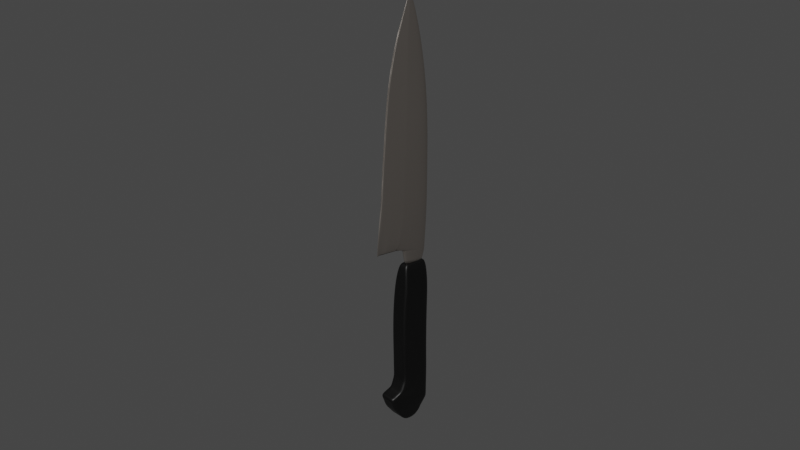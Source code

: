 # Source: knife.blend  (saved by Blender 3.4.6; exported with 4.5.12 LTS)
import bpy
from mathutils import Matrix  # noqa: F401  (used for matrix-valued properties, if any)

bpy.ops.wm.read_factory_settings(use_empty=True)
scene = bpy.context.scene
scene.name = 'Scene'

# ---- collections
col_collection = bpy.data.collections.new('Collection'); scene.collection.children.link(col_collection)

# ---- materials (node trees are filled in below, after node groups)
mat_material = bpy.data.materials.new('Material')
mat_material.alpha_threshold = 0.0
mat_material.use_transparent_shadow = False
mat_material.roughness = 0.5
mat_material.line_color = (0.0, 0.0, 0.0, 1.0)
mat_material_001 = bpy.data.materials.new('Material.001')
mat_material_001.use_transparent_shadow = False
mat_material_002 = bpy.data.materials.new('Material.002')
mat_material_002.use_transparent_shadow = False

# ---- material node trees
mat_material.use_nodes = True; mat_material.node_tree.nodes.clear()
_N = mat_material.node_tree.nodes; _L = mat_material.node_tree.links
n0 = _N.new('ShaderNodeOutputMaterial'); n0.name = 'Material Output'; n0.location = (300, 300)
n1 = _N.new('ShaderNodeBsdfPrincipled'); n1.name = 'Principled BSDF'; n1.location = (10, 300)
n1.distribution = 'GGX'
n1.subsurface_method = 'RANDOM_WALK_SKIN'
n1.inputs[0].default_value = (0.4527, 0.4099, 0.3731, 1.0)
n1.inputs[1].default_value = 100.0
n1.inputs[3].default_value = 1.45
n1.inputs[27].default_value = (0.0, 0.0, 0.0, 1.0)
n1.inputs[28].default_value = 1.0
_L.new(n1.outputs[0], n0.inputs[0])
n0.is_active_output = True
mat_material_001.use_nodes = True; mat_material_001.node_tree.nodes.clear()
_N = mat_material_001.node_tree.nodes; _L = mat_material_001.node_tree.links
n0 = _N.new('ShaderNodeOutputMaterial'); n0.name = 'Material Output'; n0.location = (300, 300)
n0.is_active_output = True
mat_material_002.use_nodes = True; mat_material_002.node_tree.nodes.clear()
_N = mat_material_002.node_tree.nodes; _L = mat_material_002.node_tree.links
n0 = _N.new('ShaderNodeBsdfPrincipled'); n0.name = 'Principled BSDF'; n0.location = (10, 300)
n0.distribution = 'GGX'
n0.subsurface_method = 'RANDOM_WALK_SKIN'
n0.inputs[0].default_value = (0.0, 0.0, 0.0, 1.0)
n0.inputs[3].default_value = 1.45
n0.inputs[27].default_value = (0.0, 0.0, 0.0, 1.0)
n0.inputs[28].default_value = 1.0
n1 = _N.new('ShaderNodeOutputMaterial'); n1.name = 'Material Output'; n1.location = (300, 300)
_L.new(n0.outputs[0], n1.inputs[0])
n1.is_active_output = True

# ---- world
world_world = bpy.data.worlds.new('World'); scene.world = world_world
world_world.use_nodes = True; world_world.node_tree.nodes.clear()
_N = world_world.node_tree.nodes; _L = world_world.node_tree.links
n0 = _N.new('ShaderNodeOutputWorld'); n0.name = 'World Output'; n0.location = (300, 300)
n1 = _N.new('ShaderNodeBackground'); n1.name = 'Background'; n1.location = (10, 300)
n1.inputs[0].default_value = (0.05088, 0.05088, 0.05088, 1.0)
_L.new(n1.outputs[0], n0.inputs[0])
n0.is_active_output = True
world_world.color = (0.05088, 0.05088, 0.05088)
world_world.use_sun_shadow = False
world_world.sun_shadow_jitter_overblur = 0.0

# ---- cameras
cam_camera = bpy.data.cameras.new('Camera')
cam_camera.clip_end = 100.0
cam_camera.ortho_scale = 7.314

# ---- meshes
me_cube = bpy.data.meshes.new('Cube')
me_cube.from_pydata([(0.001618, -0.2093, -0.9678), (0.009302, -0.3302, -0.9799), (-0.001618, -0.2093, -0.9678), (-0.009302, -0.3302, -0.9799), (0.03171, 0.5823, 0.1451), (0.007797, 0.5637, 0.001406), (0.01, 0.5163, -0.2), (0.01, 0.4232, -0.4121), (0.01, 0.3488, -0.596), (0.01, 0.1628, -0.7879), (-0.072, -0.5163, -0.804), (-0.1288, -0.6279, -0.6), (-0.1567, -0.6651, -0.408), (-0.1567, -0.6651, -0.208), (-0.1567, -0.6651, -0.008045), (-0.09875, -0.6651, 0.1879), (0.09875, -0.6651, 0.1879), (0.1567, -0.6651, -0.008045), (0.1567, -0.6651, -0.208), (0.1567, -0.6651, -0.408), (0.1288, -0.6279, -0.6), (0.072, -0.5163, -0.804), (0.02645, 0.5823, 0.1451), (-0.01221, 0.5637, 0.001406), (-0.01, 0.5163, -0.2), (-0.01, 0.4232, -0.4121), (-0.01, 0.3488, -0.596), (-0.01, 0.1628, -0.7879), (-0.008907, -0.2698, -0.9739), (0.008907, -0.2698, -0.9739), (0.04913, -0.1767, -0.796), (0.07752, -0.1395, -0.598), (0.09149, -0.1209, -0.4101), (0.09149, -0.07442, -0.204), (0.09149, -0.04651, -0.002011), (0.04495, 0.07742, 0.1589), (-0.04913, -0.1767, -0.796), (-0.07752, -0.1395, -0.598), (-0.09149, -0.1209, -0.4101), (-0.09149, -0.07442, -0.204), (-0.09149, -0.04651, -0.002011), (-0.05315, 0.07742, 0.1589), (0.0005393, -0.2093, -0.9678), (-0.0005393, -0.2093, -0.9678), (-0.003101, -0.3302, -0.9799), (0.003101, -0.3302, -0.9799), (-0.005538, 0.5637, 0.001406), (0.00113, 0.5637, 0.001406), (0.0282, 0.5823, 0.1451), (0.02996, 0.5823, 0.1451), (0.04811, -0.5163, -0.804), (-0.04811, -0.5163, -0.804), (0.08605, -0.6279, -0.6), (-0.08605, -0.6279, -0.6), (0.1047, -0.6651, -0.408), (-0.1047, -0.6651, -0.408), (0.1047, -0.6651, -0.208), (-0.1047, -0.6651, -0.208), (0.1047, -0.6651, -0.008045), (-0.1047, -0.6651, -0.008045), (0.03292, -0.6651, 0.1879), (-0.03292, -0.6651, 0.1879), (0.002969, -0.2698, -0.9739), (-0.002969, -0.2698, -0.9739), (-0.008907, -0.2698, -0.9739), (0.04913, -0.1767, -0.796), (0.07752, -0.1395, -0.598), (0.09149, -0.1209, -0.4101), (0.09149, -0.07442, -0.204), (0.09149, -0.04651, -0.002011), (0.04495, 0.07742, 0.1589), (0.008907, -0.2698, -0.9739), (-0.04913, -0.1767, -0.796), (-0.07752, -0.1395, -0.598), (-0.09149, -0.1209, -0.4101), (-0.09149, -0.07442, -0.204), (-0.09149, -0.04651, -0.002011), (-0.05315, 0.07742, 0.1589), (-0.002969, -0.2698, -0.9739), (0.002969, -0.2698, -0.9739), (0.05302, -0.04996, 0.1553), (0.09875, -0.6651, 0.1879), (-0.03292, -0.6651, 0.1879), (-0.09875, -0.6651, 0.1879), (0.03292, -0.6651, 0.1879), (-0.04507, -0.04996, 0.1553), (0.05115, -0.1691, 0.2364), (0.06983, -0.607, 0.2411), (-0.01526, -0.6069, 0.241), (-0.05781, -0.6068, 0.241), (0.02729, -0.607, 0.2411), (-0.01224, -0.169, 0.2364), (-0.09228, -0.6585, 0.197), (-0.08581, -0.6519, 0.2062), (-0.07934, -0.6453, 0.2153), (-0.07287, -0.6386, 0.2244), (-0.06639, -0.632, 0.2335), (-0.03236, -0.1236, 0.2255), (-0.03514, -0.1174, 0.2125), (-0.0373, -0.09802, 0.1987), (-0.04066, -0.08869, 0.1866), (-0.04751, -0.07743, 0.1753), (0.09464, -0.6585, 0.1971), (0.09052, -0.652, 0.2062), (0.08641, -0.6454, 0.2153), (0.0823, -0.6388, 0.2244), (0.07819, -0.6322, 0.2336), (0.03, -0.6322, 0.2335), (0.03058, -0.6387, 0.2244), (0.03116, -0.6453, 0.2153), (0.03175, -0.6519, 0.2062), (0.03233, -0.6585, 0.1971), (0.04532, -0.07745, 0.1754), (0.04692, -0.08873, 0.1866), (0.04503, -0.09808, 0.1987), (0.04193, -0.1175, 0.2125), (0.03946, -0.1237, 0.2255), (-0.0182, -0.6321, 0.2335), (-0.02114, -0.6387, 0.2244), (-0.02409, -0.6453, 0.2153), (-0.02703, -0.6519, 0.2062), (-0.02997, -0.6585, 0.197), (0.05842, -0.2027, 0.2427), (0.04162, -0.5667, 0.2456), (-0.005218, -0.5789, 0.2462), (-0.04777, -0.5788, 0.2462), (-0.0009247, -0.5666, 0.2456), (-0.004981, -0.2026, 0.2427), (0.007449, -0.2577, -0.9726), (0.005991, -0.2456, -0.9714), (0.004534, -0.2335, -0.9702), (0.003076, -0.2214, -0.969), (-0.0413, -0.1088, -0.7944), (-0.03348, -0.04094, -0.7928), (-0.02565, 0.02696, -0.7912), (-0.01783, 0.09487, -0.7895), (-0.06402, -0.04187, -0.5976), (-0.05051, 0.05581, -0.5972), (-0.03701, 0.1535, -0.5968), (-0.02351, 0.2511, -0.5964), (-0.07519, -0.0121, -0.4105), (-0.05889, 0.09674, -0.4109), (-0.0426, 0.2056, -0.4113), (-0.0263, 0.3144, -0.4117), (-0.07519, 0.04372, -0.2032), (-0.05889, 0.1619, -0.2024), (-0.0426, 0.28, -0.2016), (-0.0263, 0.3981, -0.2008), (-0.07519, 0.07721, -0.0008044), (-0.05889, 0.2009, 0.0004024), (-0.0426, 0.3246, 0.001609), (-0.0263, 0.4484, 0.002816), (-0.03679, 0.1801, 0.1567), (-0.02043, 0.2827, 0.1544), (-0.004066, 0.3854, 0.1522), (0.02041, 0.4661, 0.1537), (-0.003076, -0.2214, -0.969), (-0.004534, -0.2335, -0.9702), (-0.005991, -0.2456, -0.9714), (-0.007449, -0.2577, -0.9726), (0.01783, 0.09487, -0.7895), (0.02565, 0.02696, -0.7912), (0.03348, -0.04094, -0.7928), (0.0413, -0.1088, -0.7944), (0.02351, 0.2511, -0.5964), (0.03701, 0.1535, -0.5968), (0.05051, 0.05581, -0.5972), (0.06402, -0.04187, -0.5976), (0.0263, 0.3144, -0.4117), (0.0426, 0.2056, -0.4113), (0.05889, 0.09674, -0.4109), (0.07519, -0.0121, -0.4105), (0.0263, 0.3981, -0.2008), (0.0426, 0.28, -0.2016), (0.05889, 0.1619, -0.2024), (0.07519, 0.04372, -0.2032), (0.0263, 0.4484, 0.002816), (0.0426, 0.3246, 0.001609), (0.05889, 0.2009, 0.0004024), (0.07519, 0.07721, -0.0008044), (0.04203, 0.4578, 0.1511), (0.03833, 0.3854, 0.1522), (0.04053, 0.2827, 0.1544), (0.04274, 0.1801, 0.1567), (-0.001025, -0.2214, -0.969), (-0.001511, -0.2335, -0.9702), (-0.001997, -0.2456, -0.9714), (-0.002483, -0.2577, -0.9726), (0.001025, -0.2214, -0.969), (0.001511, -0.2335, -0.9702), (0.001997, -0.2456, -0.9714), (0.002483, -0.2577, -0.9726)], [], [(79, 71, 1, 45), (47, 49, 4, 5), (71, 65, 21, 1), (65, 66, 20, 21), (66, 67, 19, 20), (67, 68, 18, 19), (68, 69, 17, 18), (69, 70, 16, 17), (156, 135, 27, 2), (135, 139, 26, 27), (139, 143, 25, 26), (143, 147, 24, 25), (147, 151, 23, 24), (151, 155, 22, 23), (44, 51, 10, 3), (51, 53, 11, 10), (53, 55, 12, 11), (55, 57, 13, 12), (57, 59, 14, 13), (59, 61, 15, 14), (76, 77, 41, 40), (75, 76, 40, 39), (74, 75, 39, 38), (73, 74, 38, 37), (72, 73, 37, 36), (64, 72, 36, 28), (179, 183, 35, 34), (175, 179, 34, 33), (171, 175, 33, 32), (167, 171, 32, 31), (163, 167, 31, 30), (128, 163, 30, 29), (191, 128, 29, 62), (159, 187, 63, 28), (187, 191, 62, 63), (60, 16, 81, 84), (17, 16, 60, 58), (58, 60, 61, 59), (18, 17, 58, 56), (56, 58, 59, 57), (19, 18, 56, 54), (54, 56, 57, 55), (20, 19, 54, 52), (52, 54, 55, 53), (21, 20, 52, 50), (50, 52, 53, 51), (1, 21, 50, 45), (45, 50, 51, 44), (23, 22, 48, 46), (46, 48, 49, 47), (2, 27, 26, 25, 24, 23, 46, 47, 5, 6, 7, 8, 9, 0, 42, 43), (64, 78, 44, 3), (78, 79, 45, 44), (63, 62, 79, 78), (28, 63, 78, 64), (180, 4, 22, 155), (3, 10, 72, 64), (10, 11, 73, 72), (11, 12, 74, 73), (12, 13, 75, 74), (13, 14, 76, 75), (14, 15, 77, 76), (34, 35, 70, 69), (33, 34, 69, 68), (32, 33, 68, 67), (31, 32, 67, 66), (30, 31, 66, 65), (29, 30, 65, 71), (62, 29, 71, 79), (97, 96, 89, 91), (15, 61, 82, 83), (77, 15, 83, 85), (61, 60, 84, 82), (70, 77, 85, 80), (16, 70, 80, 81), (87, 86, 122, 123), (107, 106, 87, 90), (106, 116, 86, 87), (116, 97, 91, 86), (117, 107, 90, 88), (96, 117, 88, 89), (83, 82, 121, 92), (92, 121, 120, 93), (93, 120, 119, 94), (94, 119, 118, 95), (95, 118, 117, 96), (82, 84, 111, 121), (121, 111, 110, 120), (120, 110, 109, 119), (119, 109, 108, 118), (118, 108, 107, 117), (80, 85, 101, 112), (112, 101, 100, 113), (113, 100, 99, 114), (114, 99, 98, 115), (115, 98, 97, 116), (81, 80, 112, 102), (102, 112, 113, 103), (103, 113, 114, 104), (104, 114, 115, 105), (105, 115, 116, 106), (84, 81, 102, 111), (111, 102, 103, 110), (110, 103, 104, 109), (109, 104, 105, 108), (108, 105, 106, 107), (85, 83, 92, 101), (101, 92, 93, 100), (100, 93, 94, 99), (99, 94, 95, 98), (98, 95, 96, 97), (122, 127, 125, 124, 126, 123), (86, 91, 127, 122), (88, 90, 126, 124), (89, 88, 124, 125), (91, 89, 125, 127), (90, 87, 123, 126), (35, 183, 152, 41, 77, 70), (183, 182, 153, 152), (182, 181, 154, 153), (181, 180, 155, 154), (43, 42, 188, 184), (184, 188, 189, 185), (185, 189, 190, 186), (186, 190, 191, 187), (2, 43, 184, 156), (156, 184, 185, 157), (157, 185, 186, 158), (158, 186, 187, 159), (42, 0, 131, 188), (188, 131, 130, 189), (189, 130, 129, 190), (190, 129, 128, 191), (0, 9, 160, 131), (131, 160, 161, 130), (130, 161, 162, 129), (129, 162, 163, 128), (9, 8, 164, 160), (160, 164, 165, 161), (161, 165, 166, 162), (162, 166, 167, 163), (8, 7, 168, 164), (164, 168, 169, 165), (165, 169, 170, 166), (166, 170, 171, 167), (7, 6, 172, 168), (168, 172, 173, 169), (169, 173, 174, 170), (170, 174, 175, 171), (6, 5, 176, 172), (172, 176, 177, 173), (173, 177, 178, 174), (174, 178, 179, 175), (5, 4, 180, 176), (176, 180, 181, 177), (177, 181, 182, 178), (178, 182, 183, 179), (40, 41, 152, 148), (148, 152, 153, 149), (149, 153, 154, 150), (150, 154, 155, 151), (39, 40, 148, 144), (144, 148, 149, 145), (145, 149, 150, 146), (146, 150, 151, 147), (38, 39, 144, 140), (140, 144, 145, 141), (141, 145, 146, 142), (142, 146, 147, 143), (37, 38, 140, 136), (136, 140, 141, 137), (137, 141, 142, 138), (138, 142, 143, 139), (36, 37, 136, 132), (132, 136, 137, 133), (133, 137, 138, 134), (134, 138, 139, 135), (28, 36, 132, 159), (159, 132, 133, 158), (158, 133, 134, 157), (157, 134, 135, 156)])
me_cube.polygons.foreach_set('use_smooth', [True] * 181)
_uv = me_cube.uv_layers.new(name='UVMap')
_uv.uv.foreach_set('vector', [0.2917, 0.625, 0.3746, 0.625, 0.375, 0.75, 0.2917, 0.75, 0.5, 0.4167, 0.525, 0.4167, 0.525, 0.5, 0.5, 0.5, 0.3746, 0.625, 0.4, 0.625, 0.4, 0.75, 0.375, 0.75, 0.4, 0.625, 0.425, 0.625, 0.425, 0.75, 0.4, 0.75, 0.425, 0.625, 0.45, 0.625, 0.45, 0.75, 0.425, 0.75, 0.45, 0.625, 0.475, 0.625, 0.475, 0.75, 0.45, 0.75, 0.475, 0.625, 0.5, 0.625, 0.5, 0.75, 0.475, 0.75, 0.5, 0.625, 0.525, 0.625, 0.525, 0.75, 0.5, 0.75, 0.375, 0.225, 0.4, 0.225, 0.4, 0.25, 0.375, 0.25, 0.4, 0.225, 0.425, 0.225, 0.425, 0.25, 0.4, 0.25, 0.425, 0.225, 0.45, 0.225, 0.45, 0.25, 0.425, 0.25, 0.45, 0.225, 0.475, 0.225, 0.475, 0.25, 0.45, 0.25, 0.475, 0.225, 0.5, 0.225, 0.5, 0.25, 0.475, 0.25, 0.5, 0.225, 0.525, 0.225, 0.525, 0.25, 0.5, 0.25, 0.375, 0.9167, 0.4, 0.9167, 0.4, 1.0, 0.375, 1.0, 0.4, 0.9167, 0.425, 0.9167, 0.425, 1.0, 0.4, 1.0, 0.425, 0.9167, 0.45, 0.9167, 0.45, 1.0, 0.425, 1.0, 0.45, 0.9167, 0.475, 0.9167, 0.475, 1.0, 0.45, 1.0, 0.475, 0.9167, 0.5, 0.9167, 0.5, 1.0, 0.475, 1.0, 0.5, 0.9167, 0.525, 0.9167, 0.525, 1.0, 0.5, 1.0, 0.5004, 0.1248, 0.525, 0.125, 0.525, 0.125, 0.5, 0.125, 0.475, 0.125, 0.5004, 0.1248, 0.5, 0.125, 0.475, 0.125, 0.45, 0.125, 0.475, 0.125, 0.475, 0.125, 0.45, 0.125, 0.425, 0.125, 0.45, 0.125, 0.45, 0.125, 0.425, 0.125, 0.4, 0.125, 0.425, 0.125, 0.425, 0.125, 0.4, 0.125, 0.375, 0.125, 0.4, 0.125, 0.4, 0.125, 0.375, 0.125, 0.5, 0.6, 0.525, 0.6, 0.525, 0.625, 0.5, 0.625, 0.475, 0.6, 0.5, 0.6, 0.5, 0.625, 0.475, 0.625, 0.45, 0.6, 0.475, 0.6, 0.475, 0.625, 0.45, 0.625, 0.425, 0.6, 0.45, 0.6, 0.45, 0.625, 0.425, 0.625, 0.4, 0.6, 0.425, 0.6, 0.425, 0.625, 0.4, 0.625, 0.375, 0.6, 0.4, 0.6, 0.4, 0.625, 0.375, 0.625, 0.2917, 0.6, 0.375, 0.6, 0.375, 0.625, 0.2917, 0.625, 0.125, 0.6, 0.2083, 0.6, 0.2083, 0.625, 0.125, 0.625, 0.2083, 0.6, 0.2917, 0.6, 0.2917, 0.625, 0.2083, 0.625, 0.525, 0.8333, 0.525, 0.75, 0.525, 0.75, 0.525, 0.8333, 0.5, 0.75, 0.525, 0.75, 0.525, 0.8333, 0.5, 0.8333, 0.5, 0.8333, 0.525, 0.8333, 0.525, 0.9167, 0.5, 0.9167, 0.475, 0.75, 0.5, 0.75, 0.5, 0.8333, 0.475, 0.8333, 0.475, 0.8333, 0.5, 0.8333, 0.5, 0.9167, 0.475, 0.9167, 0.45, 0.75, 0.475, 0.75, 0.475, 0.8333, 0.45, 0.8333, 0.45, 0.8333, 0.475, 0.8333, 0.475, 0.9167, 0.45, 0.9167, 0.425, 0.75, 0.45, 0.75, 0.45, 0.8333, 0.425, 0.8333, 0.425, 0.8333, 0.45, 0.8333, 0.45, 0.9167, 0.425, 0.9167, 0.4, 0.75, 0.425, 0.75, 0.425, 0.8333, 0.4, 0.8333, 0.4, 0.8333, 0.425, 0.8333, 0.425, 0.9167, 0.4, 0.9167, 0.375, 0.75, 0.4, 0.75, 0.4, 0.8333, 0.375, 0.8333, 0.375, 0.8333, 0.4, 0.8333, 0.4, 0.9167, 0.375, 0.9167, 0.5, 0.25, 0.525, 0.25, 0.525, 0.3333, 0.5, 0.3333, 0.5, 0.3333, 0.525, 0.3333, 0.525, 0.4167, 0.5, 0.4167, 0.375, 0.25, 0.4, 0.25, 0.425, 0.25, 0.45, 0.25, 0.475, 0.25, 0.5, 0.25, 0.5, 0.3333, 0.5, 0.4167, 0.5, 0.5, 0.475, 0.5, 0.45, 0.5, 0.425, 0.5, 0.4, 0.5, 0.375, 0.5, 0.375, 0.4167, 0.375, 0.3333, 0.1256, 0.625, 0.2083, 0.625, 0.2083, 0.75, 0.125, 0.75, 0.2083, 0.625, 0.2917, 0.625, 0.2917, 0.75, 0.2083, 0.75, 0.2083, 0.625, 0.2917, 0.625, 0.2917, 0.625, 0.2083, 0.625, 0.125, 0.625, 0.2083, 0.625, 0.2083, 0.625, 0.1256, 0.625, 0.525, 0.525, 0.525, 0.5, 0.525, 0.25, 0.525, 0.225, 0.375, 0.0, 0.4, 0.0, 0.4, 0.125, 0.375, 0.125, 0.4, 0.0, 0.425, 0.0, 0.425, 0.125, 0.4, 0.125, 0.425, 0.0, 0.45, 0.0, 0.45, 0.125, 0.425, 0.125, 0.45, 0.0, 0.475, 0.0, 0.475, 0.125, 0.45, 0.125, 0.475, 0.0, 0.5, 0.0, 0.5004, 0.1248, 0.475, 0.125, 0.5, 0.0, 0.525, 0.0, 0.525, 0.125, 0.5004, 0.1248, 0.5, 0.625, 0.525, 0.625, 0.525, 0.625, 0.5, 0.625, 0.475, 0.625, 0.5, 0.625, 0.5, 0.625, 0.475, 0.625, 0.45, 0.625, 0.475, 0.625, 0.475, 0.625, 0.45, 0.625, 0.425, 0.625, 0.45, 0.625, 0.45, 0.625, 0.425, 0.625, 0.4, 0.625, 0.425, 0.625, 0.425, 0.625, 0.4, 0.625, 0.375, 0.625, 0.4, 0.625, 0.4, 0.625, 0.3746, 0.625, 0.2917, 0.625, 0.375, 0.625, 0.3746, 0.625, 0.2917, 0.625, 0.525, 0.125, 0.525, 0.0, 0.525, 0.0, 0.525, 0.125, 0.525, 1.0, 0.525, 0.9167, 0.525, 0.9167, 0.525, 1.0, 0.525, 0.125, 0.525, 0.0, 0.525, 0.0, 0.525, 0.125, 0.525, 0.9167, 0.525, 0.8333, 0.525, 0.8333, 0.525, 0.9167, 0.525, 0.625, 0.525, 0.125, 0.525, 0.125, 0.525, 0.625, 0.525, 0.75, 0.525, 0.625, 0.525, 0.625, 0.525, 0.75, 0.525, 0.75, 0.525, 0.625, 0.525, 0.625, 0.525, 0.75, 0.525, 0.8333, 0.525, 0.75, 0.525, 0.75, 0.525, 0.8333, 0.525, 0.75, 0.525, 0.625, 0.525, 0.625, 0.525, 0.75, 0.525, 0.625, 0.525, 0.125, 0.525, 0.125, 0.525, 0.625, 0.525, 0.9167, 0.525, 0.8333, 0.525, 0.8333, 0.525, 0.9167, 0.525, 1.0, 0.525, 0.9167, 0.525, 0.9167, 0.525, 1.0, 0.525, 1.0, 0.525, 0.9167, 0.525, 0.9167, 0.525, 1.0, 0.525, 1.0, 0.525, 0.9167, 0.525, 0.9167, 0.525, 1.0, 0.525, 1.0, 0.525, 0.9167, 0.525, 0.9167, 0.525, 1.0, 0.525, 1.0, 0.525, 0.9167, 0.525, 0.9167, 0.525, 1.0, 0.525, 1.0, 0.525, 0.9167, 0.525, 0.9167, 0.525, 1.0, 0.525, 0.9167, 0.525, 0.8333, 0.525, 0.8333, 0.525, 0.9167, 0.525, 0.9167, 0.525, 0.8333, 0.525, 0.8333, 0.525, 0.9167, 0.525, 0.9167, 0.525, 0.8333, 0.525, 0.8333, 0.525, 0.9167, 0.525, 0.9167, 0.525, 0.8333, 0.525, 0.8333, 0.525, 0.9167, 0.525, 0.9167, 0.525, 0.8333, 0.525, 0.8333, 0.525, 0.9167, 0.525, 0.625, 0.525, 0.125, 0.525, 0.125, 0.525, 0.625, 0.525, 0.625, 0.525, 0.125, 0.525, 0.125, 0.525, 0.625, 0.525, 0.625, 0.525, 0.125, 0.525, 0.125, 0.525, 0.625, 0.525, 0.625, 0.525, 0.125, 0.525, 0.125, 0.525, 0.625, 0.525, 0.625, 0.525, 0.125, 0.525, 0.125, 0.525, 0.625, 0.525, 0.75, 0.525, 0.625, 0.525, 0.625, 0.525, 0.75, 0.525, 0.75, 0.525, 0.625, 0.525, 0.625, 0.525, 0.75, 0.525, 0.75, 0.525, 0.625, 0.525, 0.625, 0.525, 0.75, 0.525, 0.75, 0.525, 0.625, 0.525, 0.625, 0.525, 0.75, 0.525, 0.75, 0.525, 0.625, 0.525, 0.625, 0.525, 0.75, 0.525, 0.8333, 0.525, 0.75, 0.525, 0.75, 0.525, 0.8333, 0.525, 0.8333, 0.525, 0.75, 0.525, 0.75, 0.525, 0.8333, 0.525, 0.8333, 0.525, 0.75, 0.525, 0.75, 0.525, 0.8333, 0.525, 0.8333, 0.525, 0.75, 0.525, 0.75, 0.525, 0.8333, 0.525, 0.8333, 0.525, 0.75, 0.525, 0.75, 0.525, 0.8333, 0.525, 0.125, 0.525, 0.0, 0.525, 0.0, 0.525, 0.125, 0.525, 0.125, 0.525, 0.0, 0.525, 0.0, 0.525, 0.125, 0.525, 0.125, 0.525, 0.0, 0.525, 0.0, 0.525, 0.125, 0.525, 0.125, 0.525, 0.0, 0.525, 0.0, 0.525, 0.125, 0.525, 0.125, 0.525, 0.0, 0.525, 0.0, 0.525, 0.125, 0.525, 0.625, 0.525, 0.125, 0.525, 0.0, 0.525, 0.9167, 0.525, 0.8333, 0.525, 0.75, 0.525, 0.625, 0.525, 0.125, 0.525, 0.125, 0.525, 0.625, 0.525, 0.9167, 0.525, 0.8333, 0.525, 0.8333, 0.525, 0.9167, 0.525, 1.0, 0.525, 0.9167, 0.525, 0.9167, 0.525, 1.0, 0.525, 0.125, 0.525, 0.0, 0.525, 0.0, 0.525, 0.125, 0.525, 0.8333, 0.525, 0.75, 0.525, 0.75, 0.525, 0.8333, 0.525, 0.625, 0.525, 0.6, 0.525, 0.15, 0.525, 0.125, 0.525, 0.125, 0.525, 0.625, 0.525, 0.6, 0.525, 0.575, 0.525, 0.175, 0.525, 0.15, 0.525, 0.575, 0.525, 0.55, 0.525, 0.2, 0.525, 0.175, 0.525, 0.55, 0.525, 0.525, 0.525, 0.225, 0.525, 0.2, 0.2083, 0.5, 0.2917, 0.5, 0.2917, 0.525, 0.2083, 0.525, 0.2083, 0.525, 0.2917, 0.525, 0.2917, 0.55, 0.2083, 0.55, 0.2083, 0.55, 0.2917, 0.55, 0.2917, 0.575, 0.2083, 0.575, 0.2083, 0.575, 0.2917, 0.575, 0.2917, 0.6, 0.2083, 0.6, 0.125, 0.5, 0.2083, 0.5, 0.2083, 0.525, 0.125, 0.525, 0.125, 0.525, 0.2083, 0.525, 0.2083, 0.55, 0.125, 0.55, 0.125, 0.55, 0.2083, 0.55, 0.2083, 0.575, 0.125, 0.575, 0.125, 0.575, 0.2083, 0.575, 0.2083, 0.6, 0.125, 0.6, 0.2917, 0.5, 0.375, 0.5, 0.375, 0.525, 0.2917, 0.525, 0.2917, 0.525, 0.375, 0.525, 0.375, 0.55, 0.2917, 0.55, 0.2917, 0.55, 0.375, 0.55, 0.375, 0.575, 0.2917, 0.575, 0.2917, 0.575, 0.375, 0.575, 0.375, 0.6, 0.2917, 0.6, 0.375, 0.5, 0.4, 0.5, 0.4, 0.525, 0.375, 0.525, 0.375, 0.525, 0.4, 0.525, 0.4, 0.55, 0.375, 0.55, 0.375, 0.55, 0.4, 0.55, 0.4, 0.575, 0.375, 0.575, 0.375, 0.575, 0.4, 0.575, 0.4, 0.6, 0.375, 0.6, 0.4, 0.5, 0.425, 0.5, 0.425, 0.525, 0.4, 0.525, 0.4, 0.525, 0.425, 0.525, 0.425, 0.55, 0.4, 0.55, 0.4, 0.55, 0.425, 0.55, 0.425, 0.575, 0.4, 0.575, 0.4, 0.575, 0.425, 0.575, 0.425, 0.6, 0.4, 0.6, 0.425, 0.5, 0.45, 0.5, 0.45, 0.525, 0.425, 0.525, 0.425, 0.525, 0.45, 0.525, 0.45, 0.55, 0.425, 0.55, 0.425, 0.55, 0.45, 0.55, 0.45, 0.575, 0.425, 0.575, 0.425, 0.575, 0.45, 0.575, 0.45, 0.6, 0.425, 0.6, 0.45, 0.5, 0.475, 0.5, 0.475, 0.525, 0.45, 0.525, 0.45, 0.525, 0.475, 0.525, 0.475, 0.55, 0.45, 0.55, 0.45, 0.55, 0.475, 0.55, 0.475, 0.575, 0.45, 0.575, 0.45, 0.575, 0.475, 0.575, 0.475, 0.6, 0.45, 0.6, 0.475, 0.5, 0.5, 0.5, 0.5, 0.525, 0.475, 0.525, 0.475, 0.525, 0.5, 0.525, 0.5, 0.55, 0.475, 0.55, 0.475, 0.55, 0.5, 0.55, 0.5, 0.575, 0.475, 0.575, 0.475, 0.575, 0.5, 0.575, 0.5, 0.6, 0.475, 0.6, 0.5, 0.5, 0.525, 0.5, 0.525, 0.525, 0.5, 0.525, 0.5, 0.525, 0.525, 0.525, 0.525, 0.55, 0.5, 0.55, 0.5, 0.55, 0.525, 0.55, 0.525, 0.575, 0.5, 0.575, 0.5, 0.575, 0.525, 0.575, 0.525, 0.6, 0.5, 0.6, 0.5, 0.125, 0.525, 0.125, 0.525, 0.15, 0.5, 0.15, 0.5, 0.15, 0.525, 0.15, 0.525, 0.175, 0.5, 0.175, 0.5, 0.175, 0.525, 0.175, 0.525, 0.2, 0.5, 0.2, 0.5, 0.2, 0.525, 0.2, 0.525, 0.225, 0.5, 0.225, 0.475, 0.125, 0.5, 0.125, 0.5, 0.15, 0.475, 0.15, 0.475, 0.15, 0.5, 0.15, 0.5, 0.175, 0.475, 0.175, 0.475, 0.175, 0.5, 0.175, 0.5, 0.2, 0.475, 0.2, 0.475, 0.2, 0.5, 0.2, 0.5, 0.225, 0.475, 0.225, 0.45, 0.125, 0.475, 0.125, 0.475, 0.15, 0.45, 0.15, 0.45, 0.15, 0.475, 0.15, 0.475, 0.175, 0.45, 0.175, 0.45, 0.175, 0.475, 0.175, 0.475, 0.2, 0.45, 0.2, 0.45, 0.2, 0.475, 0.2, 0.475, 0.225, 0.45, 0.225, 0.425, 0.125, 0.45, 0.125, 0.45, 0.15, 0.425, 0.15, 0.425, 0.15, 0.45, 0.15, 0.45, 0.175, 0.425, 0.175, 0.425, 0.175, 0.45, 0.175, 0.45, 0.2, 0.425, 0.2, 0.425, 0.2, 0.45, 0.2, 0.45, 0.225, 0.425, 0.225, 0.4, 0.125, 0.425, 0.125, 0.425, 0.15, 0.4, 0.15, 0.4, 0.15, 0.425, 0.15, 0.425, 0.175, 0.4, 0.175, 0.4, 0.175, 0.425, 0.175, 0.425, 0.2, 0.4, 0.2, 0.4, 0.2, 0.425, 0.2, 0.425, 0.225, 0.4, 0.225, 0.375, 0.125, 0.4, 0.125, 0.4, 0.15, 0.375, 0.15, 0.375, 0.15, 0.4, 0.15, 0.4, 0.175, 0.375, 0.175, 0.375, 0.175, 0.4, 0.175, 0.4, 0.2, 0.375, 0.2, 0.375, 0.2, 0.4, 0.2, 0.4, 0.225, 0.375, 0.225])
me_cube.materials.append(mat_material)
me_cube.materials.append(mat_material_001)
me_cube.use_mirror_vertex_groups = False
me_cube.update()
me_cube_001 = bpy.data.meshes.new('Cube.001')
me_cube_001.from_pydata([(-1.279, -0.8948, -0.5879), (-0.5112, -0.6348, 1.011), (-1.383, 0.5812, -0.5884), (-0.542, 1.0, 1.0), (0.7209, -0.8948, -0.5879), (0.5974, -0.6348, 1.011), (0.6171, 0.5812, -0.5884), (0.5667, 1.0, 1.0), (-1.337, -1.768, -0.3393), (-1.028, -1.082, -0.2729), (-1.148, -0.8191, -0.1002), (-1.032, -0.8944, 0.08519), (-1.003, -0.935, 0.2682), (-0.9983, -0.9338, 0.4511), (-1.012, -0.8651, 0.6341), (-0.9875, -0.7497, 0.8205), (-1.0, 1.0, 0.817), (-1.0, 1.0, 0.6341), (-1.0, 0.9695, 0.4464), (-1.0, 0.9695, 0.2635), (-1.0, 0.9695, 0.08049), (-1.0, 1.0, -0.09777), (-1.0, 1.0, -0.2807), (-1.0, 1.0, -0.4637), (1.0, 1.0, 0.817), (1.0, 1.0, 0.6341), (1.0, 0.9695, 0.4464), (1.0, 0.9695, 0.2635), (1.0, 0.9695, 0.08049), (1.0, 1.0, -0.09777), (1.0, 1.0, -0.2807), (1.0, 1.0, -0.4637), (1.012, -0.7497, 0.8205), (0.9877, -0.8651, 0.6341), (1.002, -0.9338, 0.4511), (0.9966, -0.935, 0.2682), (0.9681, -0.8944, 0.08519), (0.8521, -0.8191, -0.1002), (0.972, -1.082, -0.2729), (0.6628, -1.768, -0.3393), (-1.058, -0.958, -0.2297), (-1.089, -0.8353, -0.1865), (-1.118, -0.8265, -0.1434), (-1.0, 1.0, -0.1435), (-1.0, 1.0, -0.1893), (-1.0, 1.0, -0.235), (1.0, 1.0, -0.1435), (1.0, 1.0, -0.1893), (1.0, 1.0, -0.235), (0.8817, -0.8265, -0.1434), (0.9113, -0.8353, -0.1865), (0.9416, -0.958, -0.2297), (-1.276, -1.456, -0.3208), (-1.187, -1.312, -0.3063), (-1.098, -1.169, -0.2917), (-1.0, 1.0, -0.3265), (-1.0, 1.0, -0.3722), (-1.0, 1.0, -0.418), (1.0, 1.0, -0.3265), (1.0, 1.0, -0.3722), (1.0, 1.0, -0.418), (0.9022, -1.169, -0.2917), (0.8132, -1.312, -0.3063), (0.7243, -1.456, -0.3208), (-1.077, 0.9162, -0.4886), (-1.153, 0.8325, -0.5136), (-1.23, 0.7487, -0.5385), (-1.306, 0.6649, -0.5635), (0.9234, 0.9162, -0.4886), (0.8468, 0.8325, -0.5136), (0.7702, 0.7487, -0.5385), (0.6937, 0.6649, -0.5635), (0.6838, -1.615, -0.3906), (0.7549, -1.517, -0.4493), (0.7519, -1.356, -0.4956), (0.7555, -1.097, -0.5434), (-1.244, -1.097, -0.5434), (-1.248, -1.356, -0.4956), (-1.245, -1.517, -0.4493), (-1.316, -1.615, -0.3906), (-1.241, 0.2876, -0.6214), (-1.208, -0.01047, -0.64), (-1.234, -0.3939, -0.6367), (-1.3, -0.5996, -0.6298), (-0.5174, -0.3078, 1.008), (-0.5235, 0.01914, 1.006), (-0.5297, 0.3461, 1.004), (-0.5358, 0.673, 1.002), (0.7002, -0.5996, -0.6298), (0.766, -0.3939, -0.6367), (0.7919, -0.01047, -0.64), (0.7587, 0.2876, -0.6214), (0.5728, 0.673, 1.002), (0.579, 0.3461, 1.004), (0.5851, 0.01914, 1.006), (0.5913, -0.3078, 1.008), (0.9326, 0.4465, -0.4388), (0.8651, -0.107, -0.4139), (0.7977, -0.6606, -0.389), (0.7303, -1.214, -0.3642), (0.9944, 0.5836, -0.2792), (0.9888, 0.1671, -0.2776), (0.9832, -0.2493, -0.2761), (0.9776, -0.6657, -0.2745), (0.9704, 0.6362, -0.09825), (0.9408, 0.2724, -0.09872), (0.9113, -0.09143, -0.0992), (0.8817, -0.4552, -0.09968), (0.9936, 0.5968, 0.08143), (0.9872, 0.224, 0.08237), (0.9808, -0.1488, 0.08331), (0.9744, -0.5216, 0.08425), (0.9993, 0.5886, 0.2644), (0.9986, 0.2077, 0.2653), (0.998, -0.1732, 0.2663), (0.9973, -0.5541, 0.2672), (1.0, 0.5889, 0.4474), (1.001, 0.2082, 0.4483), (1.001, -0.1725, 0.4492), (1.001, -0.5532, 0.4502), (0.9975, 0.627, 0.6341), (0.9951, 0.254, 0.6341), (0.9926, -0.1191, 0.6341), (0.9901, -0.4921, 0.6341), (1.002, 0.6501, 0.8177), (1.005, 0.3001, 0.8184), (1.007, -0.04983, 0.8191), (1.01, -0.3998, 0.8198), (-1.27, -1.214, -0.3642), (-1.202, -0.6606, -0.389), (-1.135, -0.107, -0.4139), (-1.067, 0.4465, -0.4388), (-1.022, -0.6657, -0.2745), (-1.017, -0.2493, -0.2761), (-1.011, 0.1671, -0.2776), (-1.006, 0.5836, -0.2792), (-1.118, -0.4552, -0.09968), (-1.089, -0.09143, -0.0992), (-1.059, 0.2724, -0.09872), (-1.03, 0.6362, -0.09825), (-1.026, -0.5216, 0.08425), (-1.019, -0.1488, 0.08331), (-1.013, 0.224, 0.08237), (-1.006, 0.5968, 0.08143), (-1.003, -0.5541, 0.2672), (-1.002, -0.1732, 0.2663), (-1.001, 0.2077, 0.2653), (-1.001, 0.5886, 0.2644), (-0.9986, -0.5532, 0.4502), (-0.999, -0.1725, 0.4492), (-0.9993, 0.2082, 0.4483), (-0.9997, 0.5889, 0.4474), (-1.01, -0.4921, 0.6341), (-1.007, -0.1191, 0.6341), (-1.005, 0.254, 0.6341), (-1.002, 0.627, 0.6341), (-0.99, -0.3998, 0.8198), (-0.9925, -0.04983, 0.8191), (-0.995, 0.3001, 0.8184), (-0.9975, 0.6501, 0.8177), (-1.047, -0.5664, -0.2308), (-1.035, -0.1748, -0.2318), (-1.023, 0.2168, -0.2329), (-1.012, 0.6084, -0.2339), (-1.071, -0.4683, -0.1871), (-1.053, -0.1012, -0.1876), (-1.035, 0.2659, -0.1882), (-1.018, 0.6329, -0.1887), (-1.095, -0.4612, -0.1434), (-1.071, -0.09587, -0.1434), (-1.047, 0.2694, -0.1434), (-1.024, 0.6347, -0.1435), (0.9883, 0.6084, -0.2339), (0.9767, 0.2168, -0.2329), (0.965, -0.1748, -0.2318), (0.9533, -0.5664, -0.2308), (0.9823, 0.6329, -0.1887), (0.9645, 0.2659, -0.1882), (0.9468, -0.1012, -0.1876), (0.929, -0.4683, -0.1871), (0.9763, 0.6347, -0.1435), (0.9527, 0.2694, -0.1434), (0.929, -0.09587, -0.1434), (0.9054, -0.4612, -0.1434), (-1.221, -0.9648, -0.3402), (-1.165, -0.4736, -0.3597), (-1.11, 0.0176, -0.3791), (-1.055, 0.5088, -0.3985), (-1.149, -0.8499, -0.3194), (-1.112, -0.3874, -0.3326), (-1.075, 0.07507, -0.3458), (-1.037, 0.5375, -0.359), (-1.078, -0.7349, -0.2987), (-1.059, -0.3012, -0.3056), (-1.039, 0.1325, -0.3126), (-1.02, 0.5663, -0.3195), (0.9449, 0.5088, -0.3985), (0.8897, 0.0176, -0.3791), (0.8346, -0.4736, -0.3597), (0.7794, -0.9648, -0.3402), (0.9626, 0.5375, -0.359), (0.9253, 0.07507, -0.3458), (0.8879, -0.3874, -0.3326), (0.8506, -0.8499, -0.3194), (0.9804, 0.5663, -0.3195), (0.9609, 0.1325, -0.3126), (0.9413, -0.3012, -0.3056), (0.9217, -0.7349, -0.2987), (-1.257, -0.7447, -0.5474), (-1.269, -0.3923, -0.5514), (-1.282, -0.0399, -0.5554), (-1.294, 0.3125, -0.5595), (-1.244, -0.9349, -0.5042), (-1.241, -0.514, -0.5128), (-1.237, -0.09311, -0.5214), (-1.233, 0.3278, -0.5299), (-1.227, -1.047, -0.4621), (-1.208, -0.5772, -0.475), (-1.19, -0.1073, -0.4879), (-1.172, 0.3626, -0.5007), (-1.268, -1.109, -0.4102), (-1.22, -0.6026, -0.4298), (-1.172, -0.09634, -0.4494), (-1.125, 0.4099, -0.469), (0.706, 0.3125, -0.5595), (0.7184, -0.0399, -0.5554), (0.7308, -0.3923, -0.5514), (0.7432, -0.7447, -0.5474), (0.7666, 0.3278, -0.5299), (0.7629, -0.09311, -0.5214), (0.7592, -0.514, -0.5128), (0.7556, -0.9349, -0.5042), (0.8285, 0.3626, -0.5007), (0.8101, -0.1073, -0.4879), (0.7917, -0.5772, -0.475), (0.7733, -1.047, -0.4621), (0.8755, 0.4099, -0.469), (0.8276, -0.09634, -0.4494), (0.7796, -0.6026, -0.4298), (0.7317, -1.109, -0.4102), (0.1171, 0.5812, -0.5884), (-0.3829, 0.5812, -0.5884), (-0.8829, 0.5812, -0.5884), (-0.2648, 1.0, 1.0), (0.0, 1.0, 1.0), (0.2895, 1.0, 1.0), (-0.7791, -0.8948, -0.5879), (-0.2791, -0.8948, -0.5879), (0.2209, -0.8948, -0.5879), (0.3203, -0.6348, 1.011), (0.05548, -0.6348, 1.011), (-0.234, -0.6348, 1.011), (0.1628, -1.768, -0.3393), (-0.3372, -1.768, -0.3393), (-0.8372, -1.768, -0.3393), (0.472, -1.082, -0.2729), (-0.02803, -1.082, -0.2729), (-0.528, -1.082, -0.2729), (0.3521, -0.8191, -0.1002), (-0.1479, -0.8191, -0.1002), (-0.6479, -0.8191, -0.1002), (0.4681, -0.8944, 0.08519), (-0.03194, -0.8944, 0.08519), (-0.5319, -0.8944, 0.08519), (0.4966, -0.935, 0.2682), (-0.003392, -0.935, 0.2682), (-0.5034, -0.935, 0.2682), (0.5017, -0.9338, 0.4511), (0.001725, -0.9338, 0.4511), (-0.4983, -0.9338, 0.4511), (0.4877, -0.8651, 0.6341), (-0.01232, -0.8651, 0.6341), (-0.5123, -0.8651, 0.6341), (0.5125, -0.7497, 0.8205), (0.01247, -0.7497, 0.8205), (-0.4875, -0.7497, 0.8205), (-0.5, 1.0, -0.4637), (0.0, 1.0, -0.4637), (0.5, 1.0, -0.4637), (-0.5, 1.0, -0.2807), (0.0, 1.0, -0.2807), (0.5, 1.0, -0.2807), (-0.5, 1.0, -0.09777), (0.0, 1.0, -0.09777), (0.5, 1.0, -0.09777), (-0.5, 0.9695, 0.08049), (0.0, 0.9695, 0.08049), (0.5, 0.9695, 0.08049), (-0.5, 0.9695, 0.2635), (0.0, 0.9695, 0.2635), (0.5, 0.9695, 0.2635), (-0.5, 0.9695, 0.4464), (0.0, 0.9695, 0.4464), (0.5, 0.9695, 0.4464), (-0.5, 1.0, 0.6341), (0.0, 1.0, 0.6341), (0.5, 1.0, 0.6341), (-0.5, 1.0, 0.817), (0.0, 1.0, 0.817), (0.5, 1.0, 0.817), (-0.5, 1.0, -0.235), (0.0, 1.0, -0.235), (0.5, 1.0, -0.235), (-0.5, 1.0, -0.1893), (0.0, 1.0, -0.1893), (0.5, 1.0, -0.1893), (-0.5, 1.0, -0.1435), (0.0, 1.0, -0.1435), (0.5, 1.0, -0.1435), (0.4416, -0.958, -0.2297), (-0.05837, -0.958, -0.2297), (-0.5584, -0.958, -0.2297), (0.4113, -0.8353, -0.1865), (-0.08871, -0.8353, -0.1865), (-0.5887, -0.8353, -0.1865), (0.3817, -0.8265, -0.1434), (-0.1183, -0.8265, -0.1434), (-0.6183, -0.8265, -0.1434), (-0.5, 1.0, -0.418), (0.0, 1.0, -0.418), (0.5, 1.0, -0.418), (-0.5, 1.0, -0.3722), (0.0, 1.0, -0.3722), (0.5, 1.0, -0.3722), (-0.5, 1.0, -0.3265), (0.0, 1.0, -0.3265), (0.5, 1.0, -0.3265), (0.2243, -1.456, -0.3208), (-0.2757, -1.456, -0.3208), (-0.7757, -1.456, -0.3208), (0.3132, -1.312, -0.3063), (-0.1868, -1.312, -0.3063), (-0.6868, -1.312, -0.3063), (0.4022, -1.169, -0.2917), (-0.09782, -1.169, -0.2917), (-0.5978, -1.169, -0.2917), (-0.8063, 0.6649, -0.5635), (-0.3063, 0.6649, -0.5635), (0.1937, 0.6649, -0.5635), (-0.7298, 0.7487, -0.5385), (-0.2298, 0.7487, -0.5385), (0.2702, 0.7487, -0.5385), (-0.6532, 0.8325, -0.5136), (-0.1532, 0.8325, -0.5136), (0.3468, 0.8325, -0.5136), (-0.5766, 0.9162, -0.4886), (-0.07659, 0.9162, -0.4886), (0.4234, 0.9162, -0.4886), (0.2555, -1.097, -0.5434), (-0.2445, -1.097, -0.5434), (-0.7445, -1.097, -0.5434), (0.2519, -1.356, -0.4956), (-0.2481, -1.356, -0.4956), (-0.7481, -1.356, -0.4956), (0.2549, -1.517, -0.4493), (-0.2451, -1.517, -0.4493), (-0.7451, -1.517, -0.4493), (0.1838, -1.615, -0.3906), (-0.3162, -1.615, -0.3906), (-0.8162, -1.615, -0.3906), (-0.2586, 0.673, 1.002), (0.0111, 0.673, 1.002), (0.2957, 0.673, 1.002), (-0.2525, 0.3461, 1.004), (0.02219, 0.3461, 1.004), (0.3018, 0.3461, 1.004), (-0.2463, 0.01914, 1.006), (0.03329, 0.01914, 1.006), (0.308, 0.01914, 1.006), (-0.2402, -0.3078, 1.008), (0.04438, -0.3078, 1.008), (0.3141, -0.3078, 1.008), (0.2587, 0.2876, -0.6214), (-0.2413, 0.2876, -0.6214), (-0.7413, 0.2876, -0.6214), (0.2919, -0.01047, -0.64), (-0.2081, -0.01047, -0.64), (-0.7081, -0.01047, -0.64), (0.266, -0.3939, -0.6367), (-0.234, -0.3939, -0.6367), (-0.734, -0.3939, -0.6367), (0.2002, -0.5996, -0.6298), (-0.2998, -0.5996, -0.6298), (-0.7998, -0.5996, -0.6298)], [], [(159, 87, 3, 16), (299, 245, 7, 24), (127, 95, 5, 32), (275, 251, 1, 15), (381, 88, 4, 248), (369, 84, 1, 251), (359, 254, 8, 79), (335, 257, 9, 54), (317, 260, 10, 42), (260, 263, 11, 10), (263, 266, 12, 11), (266, 269, 13, 12), (269, 272, 14, 13), (272, 275, 15, 14), (239, 99, 39, 72), (207, 103, 38, 61), (183, 107, 37, 49), (107, 111, 36, 37), (111, 115, 35, 36), (115, 119, 34, 35), (119, 123, 33, 34), (123, 127, 32, 33), (347, 278, 31, 68), (326, 281, 30, 58), (308, 284, 29, 46), (284, 287, 28, 29), (287, 290, 27, 28), (290, 293, 26, 27), (293, 296, 25, 26), (296, 299, 24, 25), (223, 131, 23, 64), (195, 135, 22, 55), (171, 139, 21, 43), (139, 143, 20, 21), (143, 147, 19, 20), (147, 151, 18, 19), (151, 155, 17, 18), (155, 159, 16, 17), (135, 163, 45, 22), (163, 167, 44, 45), (167, 171, 43, 44), (281, 302, 48, 30), (302, 305, 47, 48), (305, 308, 46, 47), (103, 175, 51, 38), (175, 179, 50, 51), (179, 183, 49, 50), (257, 311, 40, 9), (311, 314, 41, 40), (314, 317, 42, 41), (131, 187, 57, 23), (187, 191, 56, 57), (191, 195, 55, 56), (278, 320, 60, 31), (320, 323, 59, 60), (323, 326, 58, 59), (99, 199, 63, 39), (199, 203, 62, 63), (203, 207, 61, 62), (254, 329, 52, 8), (329, 332, 53, 52), (332, 335, 54, 53), (80, 211, 67, 2), (211, 215, 66, 67), (215, 219, 65, 66), (219, 223, 64, 65), (240, 338, 71, 6), (338, 341, 70, 71), (341, 344, 69, 70), (344, 347, 68, 69), (88, 227, 75, 4), (227, 231, 74, 75), (231, 235, 73, 74), (235, 239, 72, 73), (246, 350, 76, 0), (350, 353, 77, 76), (353, 356, 78, 77), (356, 359, 79, 78), (69, 68, 236, 232), (232, 236, 237, 233), (233, 237, 238, 234), (234, 238, 239, 235), (70, 69, 232, 228), (228, 232, 233, 229), (229, 233, 234, 230), (230, 234, 235, 231), (71, 70, 228, 224), (224, 228, 229, 225), (225, 229, 230, 226), (226, 230, 231, 227), (6, 71, 224, 91), (91, 224, 225, 90), (90, 225, 226, 89), (89, 226, 227, 88), (78, 79, 220, 216), (216, 220, 221, 217), (217, 221, 222, 218), (218, 222, 223, 219), (77, 78, 216, 212), (212, 216, 217, 213), (213, 217, 218, 214), (214, 218, 219, 215), (76, 77, 212, 208), (208, 212, 213, 209), (209, 213, 214, 210), (210, 214, 215, 211), (0, 76, 208, 83), (83, 208, 209, 82), (82, 209, 210, 81), (81, 210, 211, 80), (59, 58, 204, 200), (200, 204, 205, 201), (201, 205, 206, 202), (202, 206, 207, 203), (60, 59, 200, 196), (196, 200, 201, 197), (197, 201, 202, 198), (198, 202, 203, 199), (31, 60, 196, 96), (96, 196, 197, 97), (97, 197, 198, 98), (98, 198, 199, 99), (53, 54, 192, 188), (188, 192, 193, 189), (189, 193, 194, 190), (190, 194, 195, 191), (52, 53, 188, 184), (184, 188, 189, 185), (185, 189, 190, 186), (186, 190, 191, 187), (8, 52, 184, 128), (128, 184, 185, 129), (129, 185, 186, 130), (130, 186, 187, 131), (47, 46, 180, 176), (176, 180, 181, 177), (177, 181, 182, 178), (178, 182, 183, 179), (48, 47, 176, 172), (172, 176, 177, 173), (173, 177, 178, 174), (174, 178, 179, 175), (30, 48, 172, 100), (100, 172, 173, 101), (101, 173, 174, 102), (102, 174, 175, 103), (41, 42, 168, 164), (164, 168, 169, 165), (165, 169, 170, 166), (166, 170, 171, 167), (40, 41, 164, 160), (160, 164, 165, 161), (161, 165, 166, 162), (162, 166, 167, 163), (9, 40, 160, 132), (132, 160, 161, 133), (133, 161, 162, 134), (134, 162, 163, 135), (14, 15, 156, 152), (152, 156, 157, 153), (153, 157, 158, 154), (154, 158, 159, 155), (13, 14, 152, 148), (148, 152, 153, 149), (149, 153, 154, 150), (150, 154, 155, 151), (12, 13, 148, 144), (144, 148, 149, 145), (145, 149, 150, 146), (146, 150, 151, 147), (11, 12, 144, 140), (140, 144, 145, 141), (141, 145, 146, 142), (142, 146, 147, 143), (10, 11, 140, 136), (136, 140, 141, 137), (137, 141, 142, 138), (138, 142, 143, 139), (42, 10, 136, 168), (168, 136, 137, 169), (169, 137, 138, 170), (170, 138, 139, 171), (54, 9, 132, 192), (192, 132, 133, 193), (193, 133, 134, 194), (194, 134, 135, 195), (79, 8, 128, 220), (220, 128, 129, 221), (221, 129, 130, 222), (222, 130, 131, 223), (25, 24, 124, 120), (120, 124, 125, 121), (121, 125, 126, 122), (122, 126, 127, 123), (26, 25, 120, 116), (116, 120, 121, 117), (117, 121, 122, 118), (118, 122, 123, 119), (27, 26, 116, 112), (112, 116, 117, 113), (113, 117, 118, 114), (114, 118, 119, 115), (28, 27, 112, 108), (108, 112, 113, 109), (109, 113, 114, 110), (110, 114, 115, 111), (29, 28, 108, 104), (104, 108, 109, 105), (105, 109, 110, 106), (106, 110, 111, 107), (46, 29, 104, 180), (180, 104, 105, 181), (181, 105, 106, 182), (182, 106, 107, 183), (58, 30, 100, 204), (204, 100, 101, 205), (205, 101, 102, 206), (206, 102, 103, 207), (68, 31, 96, 236), (236, 96, 97, 237), (237, 97, 98, 238), (238, 98, 99, 239), (243, 3, 87, 360), (360, 87, 86, 363), (363, 86, 85, 366), (366, 85, 84, 369), (240, 6, 91, 372), (372, 91, 90, 375), (375, 90, 89, 378), (378, 89, 88, 381), (24, 7, 92, 124), (124, 92, 93, 125), (125, 93, 94, 126), (126, 94, 95, 127), (15, 1, 84, 156), (156, 84, 85, 157), (157, 85, 86, 158), (158, 86, 87, 159), (82, 380, 383, 83), (380, 379, 382, 383), (379, 378, 381, 382), (81, 377, 380, 82), (377, 376, 379, 380), (376, 375, 378, 379), (80, 374, 377, 81), (374, 373, 376, 377), (373, 372, 375, 376), (2, 242, 374, 80), (242, 241, 373, 374), (241, 240, 372, 373), (94, 368, 371, 95), (368, 367, 370, 371), (367, 366, 369, 370), (93, 365, 368, 94), (365, 364, 367, 368), (364, 363, 366, 367), (92, 362, 365, 93), (362, 361, 364, 365), (361, 360, 363, 364), (7, 245, 362, 92), (245, 244, 361, 362), (244, 243, 360, 361), (73, 72, 357, 354), (354, 357, 358, 355), (355, 358, 359, 356), (74, 73, 354, 351), (351, 354, 355, 352), (352, 355, 356, 353), (75, 74, 351, 348), (348, 351, 352, 349), (349, 352, 353, 350), (4, 75, 348, 248), (248, 348, 349, 247), (247, 349, 350, 246), (65, 64, 345, 342), (342, 345, 346, 343), (343, 346, 347, 344), (66, 65, 342, 339), (339, 342, 343, 340), (340, 343, 344, 341), (67, 66, 339, 336), (336, 339, 340, 337), (337, 340, 341, 338), (2, 67, 336, 242), (242, 336, 337, 241), (241, 337, 338, 240), (62, 61, 333, 330), (330, 333, 334, 331), (331, 334, 335, 332), (63, 62, 330, 327), (327, 330, 331, 328), (328, 331, 332, 329), (39, 63, 327, 252), (252, 327, 328, 253), (253, 328, 329, 254), (56, 55, 324, 321), (321, 324, 325, 322), (322, 325, 326, 323), (57, 56, 321, 318), (318, 321, 322, 319), (319, 322, 323, 320), (23, 57, 318, 276), (276, 318, 319, 277), (277, 319, 320, 278), (50, 49, 315, 312), (312, 315, 316, 313), (313, 316, 317, 314), (51, 50, 312, 309), (309, 312, 313, 310), (310, 313, 314, 311), (38, 51, 309, 255), (255, 309, 310, 256), (256, 310, 311, 257), (44, 43, 306, 303), (303, 306, 307, 304), (304, 307, 308, 305), (45, 44, 303, 300), (300, 303, 304, 301), (301, 304, 305, 302), (22, 45, 300, 279), (279, 300, 301, 280), (280, 301, 302, 281), (17, 16, 297, 294), (294, 297, 298, 295), (295, 298, 299, 296), (18, 17, 294, 291), (291, 294, 295, 292), (292, 295, 296, 293), (19, 18, 291, 288), (288, 291, 292, 289), (289, 292, 293, 290), (20, 19, 288, 285), (285, 288, 289, 286), (286, 289, 290, 287), (21, 20, 285, 282), (282, 285, 286, 283), (283, 286, 287, 284), (43, 21, 282, 306), (306, 282, 283, 307), (307, 283, 284, 308), (55, 22, 279, 324), (324, 279, 280, 325), (325, 280, 281, 326), (64, 23, 276, 345), (345, 276, 277, 346), (346, 277, 278, 347), (33, 32, 273, 270), (270, 273, 274, 271), (271, 274, 275, 272), (34, 33, 270, 267), (267, 270, 271, 268), (268, 271, 272, 269), (35, 34, 267, 264), (264, 267, 268, 265), (265, 268, 269, 266), (36, 35, 264, 261), (261, 264, 265, 262), (262, 265, 266, 263), (37, 36, 261, 258), (258, 261, 262, 259), (259, 262, 263, 260), (49, 37, 258, 315), (315, 258, 259, 316), (316, 259, 260, 317), (61, 38, 255, 333), (333, 255, 256, 334), (334, 256, 257, 335), (72, 39, 252, 357), (357, 252, 253, 358), (358, 253, 254, 359), (95, 371, 249, 5), (371, 370, 250, 249), (370, 369, 251, 250), (83, 383, 246, 0), (383, 382, 247, 246), (382, 381, 248, 247), (32, 5, 249, 273), (273, 249, 250, 274), (274, 250, 251, 275), (16, 3, 243, 297), (297, 243, 244, 298), (298, 244, 245, 299)])
me_cube_001.polygons.foreach_set('use_smooth', [True] * 382)
_uv = me_cube_001.uv_layers.new(name='UVMap')
_uv.uv.foreach_set('vector', [0.5972, 0.2, 0.625, 0.2, 0.625, 0.25, 0.5972, 0.25, 0.5972, 0.4375, 0.625, 0.4375, 0.625, 0.5, 0.5972, 0.5, 0.5972, 0.7, 0.625, 0.7, 0.625, 0.75, 0.5972, 0.75, 0.5972, 0.9375, 0.625, 0.9375, 0.625, 1.0, 0.5972, 1.0, 0.3125, 0.7, 0.375, 0.7, 0.375, 0.75, 0.3125, 0.75, 0.8125, 0.7, 0.875, 0.7, 0.875, 0.75, 0.8125, 0.75, 0.3972, 0.9375, 0.4028, 0.9375, 0.4028, 1.0, 0.3972, 1.0, 0.4236, 0.9375, 0.4306, 0.9375, 0.4306, 1.0, 0.4236, 1.0, 0.4514, 0.9375, 0.4583, 0.9375, 0.4583, 1.0, 0.4514, 1.0, 0.4583, 0.9375, 0.4861, 0.9375, 0.4861, 1.0, 0.4583, 1.0, 0.4861, 0.9375, 0.5139, 0.9375, 0.5139, 1.0, 0.4861, 1.0, 0.5139, 0.9375, 0.5417, 0.9375, 0.5417, 1.0, 0.5139, 1.0, 0.5417, 0.9375, 0.5694, 0.9375, 0.5694, 1.0, 0.5417, 1.0, 0.5694, 0.9375, 0.5972, 0.9375, 0.5972, 1.0, 0.5694, 1.0, 0.3972, 0.7, 0.4028, 0.7, 0.4028, 0.75, 0.3972, 0.75, 0.4236, 0.7, 0.4306, 0.7, 0.4306, 0.75, 0.4236, 0.75, 0.4514, 0.7, 0.4583, 0.7, 0.4583, 0.75, 0.4514, 0.75, 0.4583, 0.7, 0.4861, 0.7, 0.4861, 0.75, 0.4583, 0.75, 0.4861, 0.7, 0.5139, 0.7, 0.5139, 0.75, 0.4861, 0.75, 0.5139, 0.7, 0.5417, 0.7, 0.5417, 0.75, 0.5139, 0.75, 0.5417, 0.7, 0.5694, 0.7, 0.5694, 0.75, 0.5417, 0.75, 0.5694, 0.7, 0.5972, 0.7, 0.5972, 0.75, 0.5694, 0.75, 0.3972, 0.4375, 0.4028, 0.4375, 0.4028, 0.5, 0.3972, 0.5, 0.4236, 0.4375, 0.4306, 0.4375, 0.4306, 0.5, 0.4236, 0.5, 0.4514, 0.4375, 0.4583, 0.4375, 0.4583, 0.5, 0.4514, 0.5, 0.4583, 0.4375, 0.4861, 0.4375, 0.4861, 0.5, 0.4583, 0.5, 0.4861, 0.4375, 0.5139, 0.4375, 0.5139, 0.5, 0.4861, 0.5, 0.5139, 0.4375, 0.5417, 0.4375, 0.5417, 0.5, 0.5139, 0.5, 0.5417, 0.4375, 0.5694, 0.4375, 0.5694, 0.5, 0.5417, 0.5, 0.5694, 0.4375, 0.5972, 0.4375, 0.5972, 0.5, 0.5694, 0.5, 0.3972, 0.2, 0.4028, 0.2, 0.4028, 0.25, 0.3972, 0.25, 0.4236, 0.2, 0.4306, 0.2, 0.4306, 0.25, 0.4236, 0.25, 0.4514, 0.2, 0.4583, 0.2, 0.4583, 0.25, 0.4514, 0.25, 0.4583, 0.2, 0.4861, 0.2, 0.4861, 0.25, 0.4583, 0.25, 0.4861, 0.2, 0.5139, 0.2, 0.5139, 0.25, 0.4861, 0.25, 0.5139, 0.2, 0.5417, 0.2, 0.5417, 0.25, 0.5139, 0.25, 0.5417, 0.2, 0.5694, 0.2, 0.5694, 0.25, 0.5417, 0.25, 0.5694, 0.2, 0.5972, 0.2, 0.5972, 0.25, 0.5694, 0.25, 0.4306, 0.2, 0.4375, 0.2, 0.4375, 0.25, 0.4306, 0.25, 0.4375, 0.2, 0.4444, 0.2, 0.4444, 0.25, 0.4375, 0.25, 0.4444, 0.2, 0.4514, 0.2, 0.4514, 0.25, 0.4444, 0.25, 0.4306, 0.4375, 0.4375, 0.4375, 0.4375, 0.5, 0.4306, 0.5, 0.4375, 0.4375, 0.4444, 0.4375, 0.4444, 0.5, 0.4375, 0.5, 0.4444, 0.4375, 0.4514, 0.4375, 0.4514, 0.5, 0.4444, 0.5, 0.4306, 0.7, 0.4375, 0.7, 0.4375, 0.75, 0.4306, 0.75, 0.4375, 0.7, 0.4444, 0.7, 0.4444, 0.75, 0.4375, 0.75, 0.4444, 0.7, 0.4514, 0.7, 0.4514, 0.75, 0.4444, 0.75, 0.4306, 0.9375, 0.4375, 0.9375, 0.4375, 1.0, 0.4306, 1.0, 0.4375, 0.9375, 0.4444, 0.9375, 0.4444, 1.0, 0.4375, 1.0, 0.4444, 0.9375, 0.4514, 0.9375, 0.4514, 1.0, 0.4444, 1.0, 0.4028, 0.2, 0.4097, 0.2, 0.4097, 0.25, 0.4028, 0.25, 0.4097, 0.2, 0.4167, 0.2, 0.4167, 0.25, 0.4097, 0.25, 0.4167, 0.2, 0.4236, 0.2, 0.4236, 0.25, 0.4167, 0.25, 0.4028, 0.4375, 0.4097, 0.4375, 0.4097, 0.5, 0.4028, 0.5, 0.4097, 0.4375, 0.4167, 0.4375, 0.4167, 0.5, 0.4097, 0.5, 0.4167, 0.4375, 0.4236, 0.4375, 0.4236, 0.5, 0.4167, 0.5, 0.4028, 0.7, 0.4097, 0.7, 0.4097, 0.75, 0.4028, 0.75, 0.4097, 0.7, 0.4167, 0.7, 0.4167, 0.75, 0.4097, 0.75, 0.4167, 0.7, 0.4236, 0.7, 0.4236, 0.75, 0.4167, 0.75, 0.4028, 0.9375, 0.4097, 0.9375, 0.4097, 1.0, 0.4028, 1.0, 0.4097, 0.9375, 0.4167, 0.9375, 0.4167, 1.0, 0.4097, 1.0, 0.4167, 0.9375, 0.4236, 0.9375, 0.4236, 1.0, 0.4167, 1.0, 0.375, 0.2, 0.3806, 0.2, 0.3806, 0.25, 0.375, 0.25, 0.3806, 0.2, 0.3861, 0.2, 0.3861, 0.25, 0.3806, 0.25, 0.3861, 0.2, 0.3917, 0.2, 0.3917, 0.25, 0.3861, 0.25, 0.3917, 0.2, 0.3972, 0.2, 0.3972, 0.25, 0.3917, 0.25, 0.375, 0.4375, 0.3806, 0.4375, 0.3806, 0.5, 0.375, 0.5, 0.3806, 0.4375, 0.3861, 0.4375, 0.3861, 0.5, 0.3806, 0.5, 0.3861, 0.4375, 0.3917, 0.4375, 0.3917, 0.5, 0.3861, 0.5, 0.3917, 0.4375, 0.3972, 0.4375, 0.3972, 0.5, 0.3917, 0.5, 0.375, 0.7, 0.3806, 0.7, 0.3806, 0.75, 0.375, 0.75, 0.3806, 0.7, 0.3861, 0.7, 0.3861, 0.75, 0.3806, 0.75, 0.3861, 0.7, 0.3917, 0.7, 0.3917, 0.75, 0.3861, 0.75, 0.3917, 0.7, 0.3972, 0.7, 0.3972, 0.75, 0.3917, 0.75, 0.375, 0.9375, 0.3806, 0.9375, 0.3806, 1.0, 0.375, 1.0, 0.3806, 0.9375, 0.3861, 0.9375, 0.3861, 1.0, 0.3806, 1.0, 0.3861, 0.9375, 0.3917, 0.9375, 0.3917, 1.0, 0.3861, 1.0, 0.3917, 0.9375, 0.3972, 0.9375, 0.3972, 1.0, 0.3917, 1.0, 0.3917, 0.5, 0.3972, 0.5, 0.3972, 0.55, 0.3917, 0.55, 0.3917, 0.55, 0.3972, 0.55, 0.3972, 0.6, 0.3917, 0.6, 0.3917, 0.6, 0.3972, 0.6, 0.3972, 0.65, 0.3917, 0.65, 0.3917, 0.65, 0.3972, 0.65, 0.3972, 0.7, 0.3917, 0.7, 0.3861, 0.5, 0.3917, 0.5, 0.3917, 0.55, 0.3861, 0.55, 0.3861, 0.55, 0.3917, 0.55, 0.3917, 0.6, 0.3861, 0.6, 0.3861, 0.6, 0.3917, 0.6, 0.3917, 0.65, 0.3861, 0.65, 0.3861, 0.65, 0.3917, 0.65, 0.3917, 0.7, 0.3861, 0.7, 0.3806, 0.5, 0.3861, 0.5, 0.3861, 0.55, 0.3806, 0.55, 0.3806, 0.55, 0.3861, 0.55, 0.3861, 0.6, 0.3806, 0.6, 0.3806, 0.6, 0.3861, 0.6, 0.3861, 0.65, 0.3806, 0.65, 0.3806, 0.65, 0.3861, 0.65, 0.3861, 0.7, 0.3806, 0.7, 0.375, 0.5, 0.3806, 0.5, 0.3806, 0.55, 0.375, 0.55, 0.375, 0.55, 0.3806, 0.55, 0.3806, 0.6, 0.375, 0.6, 0.375, 0.6, 0.3806, 0.6, 0.3806, 0.65, 0.375, 0.65, 0.375, 0.65, 0.3806, 0.65, 0.3806, 0.7, 0.375, 0.7, 0.3917, 0.0, 0.3972, 0.0, 0.3972, 0.05, 0.3917, 0.05, 0.3917, 0.05, 0.3972, 0.05, 0.3972, 0.1, 0.3917, 0.1, 0.3917, 0.1, 0.3972, 0.1, 0.3972, 0.15, 0.3917, 0.15, 0.3917, 0.15, 0.3972, 0.15, 0.3972, 0.2, 0.3917, 0.2, 0.3861, 0.0, 0.3917, 0.0, 0.3917, 0.05, 0.3861, 0.05, 0.3861, 0.05, 0.3917, 0.05, 0.3917, 0.1, 0.3861, 0.1, 0.3861, 0.1, 0.3917, 0.1, 0.3917, 0.15, 0.3861, 0.15, 0.3861, 0.15, 0.3917, 0.15, 0.3917, 0.2, 0.3861, 0.2, 0.3806, 0.0, 0.3861, 0.0, 0.3861, 0.05, 0.3806, 0.05, 0.3806, 0.05, 0.3861, 0.05, 0.3861, 0.1, 0.3806, 0.1, 0.3806, 0.1, 0.3861, 0.1, 0.3861, 0.15, 0.3806, 0.15, 0.3806, 0.15, 0.3861, 0.15, 0.3861, 0.2, 0.3806, 0.2, 0.375, 0.0, 0.3806, 0.0, 0.3806, 0.05, 0.375, 0.05, 0.375, 0.05, 0.3806, 0.05, 0.3806, 0.1, 0.375, 0.1, 0.375, 0.1, 0.3806, 0.1, 0.3806, 0.15, 0.375, 0.15, 0.375, 0.15, 0.3806, 0.15, 0.3806, 0.2, 0.375, 0.2, 0.4167, 0.5, 0.4236, 0.5, 0.4236, 0.55, 0.4167, 0.55, 0.4167, 0.55, 0.4236, 0.55, 0.4236, 0.6, 0.4167, 0.6, 0.4167, 0.6, 0.4236, 0.6, 0.4236, 0.65, 0.4167, 0.65, 0.4167, 0.65, 0.4236, 0.65, 0.4236, 0.7, 0.4167, 0.7, 0.4097, 0.5, 0.4167, 0.5, 0.4167, 0.55, 0.4097, 0.55, 0.4097, 0.55, 0.4167, 0.55, 0.4167, 0.6, 0.4097, 0.6, 0.4097, 0.6, 0.4167, 0.6, 0.4167, 0.65, 0.4097, 0.65, 0.4097, 0.65, 0.4167, 0.65, 0.4167, 0.7, 0.4097, 0.7, 0.4028, 0.5, 0.4097, 0.5, 0.4097, 0.55, 0.4028, 0.55, 0.4028, 0.55, 0.4097, 0.55, 0.4097, 0.6, 0.4028, 0.6, 0.4028, 0.6, 0.4097, 0.6, 0.4097, 0.65, 0.4028, 0.65, 0.4028, 0.65, 0.4097, 0.65, 0.4097, 0.7, 0.4028, 0.7, 0.4167, 0.0, 0.4236, 0.0, 0.4236, 0.05, 0.4167, 0.05, 0.4167, 0.05, 0.4236, 0.05, 0.4236, 0.1, 0.4167, 0.1, 0.4167, 0.1, 0.4236, 0.1, 0.4236, 0.15, 0.4167, 0.15, 0.4167, 0.15, 0.4236, 0.15, 0.4236, 0.2, 0.4167, 0.2, 0.4097, 0.0, 0.4167, 0.0, 0.4167, 0.05, 0.4097, 0.05, 0.4097, 0.05, 0.4167, 0.05, 0.4167, 0.1, 0.4097, 0.1, 0.4097, 0.1, 0.4167, 0.1, 0.4167, 0.15, 0.4097, 0.15, 0.4097, 0.15, 0.4167, 0.15, 0.4167, 0.2, 0.4097, 0.2, 0.4028, 0.0, 0.4097, 0.0, 0.4097, 0.05, 0.4028, 0.05, 0.4028, 0.05, 0.4097, 0.05, 0.4097, 0.1, 0.4028, 0.1, 0.4028, 0.1, 0.4097, 0.1, 0.4097, 0.15, 0.4028, 0.15, 0.4028, 0.15, 0.4097, 0.15, 0.4097, 0.2, 0.4028, 0.2, 0.4444, 0.5, 0.4514, 0.5, 0.4514, 0.55, 0.4444, 0.55, 0.4444, 0.55, 0.4514, 0.55, 0.4514, 0.6, 0.4444, 0.6, 0.4444, 0.6, 0.4514, 0.6, 0.4514, 0.65, 0.4444, 0.65, 0.4444, 0.65, 0.4514, 0.65, 0.4514, 0.7, 0.4444, 0.7, 0.4375, 0.5, 0.4444, 0.5, 0.4444, 0.55, 0.4375, 0.55, 0.4375, 0.55, 0.4444, 0.55, 0.4444, 0.6, 0.4375, 0.6, 0.4375, 0.6, 0.4444, 0.6, 0.4444, 0.65, 0.4375, 0.65, 0.4375, 0.65, 0.4444, 0.65, 0.4444, 0.7, 0.4375, 0.7, 0.4306, 0.5, 0.4375, 0.5, 0.4375, 0.55, 0.4306, 0.55, 0.4306, 0.55, 0.4375, 0.55, 0.4375, 0.6, 0.4306, 0.6, 0.4306, 0.6, 0.4375, 0.6, 0.4375, 0.65, 0.4306, 0.65, 0.4306, 0.65, 0.4375, 0.65, 0.4375, 0.7, 0.4306, 0.7, 0.4444, 0.0, 0.4514, 0.0, 0.4514, 0.05, 0.4444, 0.05, 0.4444, 0.05, 0.4514, 0.05, 0.4514, 0.1, 0.4444, 0.1, 0.4444, 0.1, 0.4514, 0.1, 0.4514, 0.15, 0.4444, 0.15, 0.4444, 0.15, 0.4514, 0.15, 0.4514, 0.2, 0.4444, 0.2, 0.4375, 0.0, 0.4444, 0.0, 0.4444, 0.05, 0.4375, 0.05, 0.4375, 0.05, 0.4444, 0.05, 0.4444, 0.1, 0.4375, 0.1, 0.4375, 0.1, 0.4444, 0.1, 0.4444, 0.15, 0.4375, 0.15, 0.4375, 0.15, 0.4444, 0.15, 0.4444, 0.2, 0.4375, 0.2, 0.4306, 0.0, 0.4375, 0.0, 0.4375, 0.05, 0.4306, 0.05, 0.4306, 0.05, 0.4375, 0.05, 0.4375, 0.1, 0.4306, 0.1, 0.4306, 0.1, 0.4375, 0.1, 0.4375, 0.15, 0.4306, 0.15, 0.4306, 0.15, 0.4375, 0.15, 0.4375, 0.2, 0.4306, 0.2, 0.5694, 0.0, 0.5972, 0.0, 0.5972, 0.05, 0.5694, 0.05, 0.5694, 0.05, 0.5972, 0.05, 0.5972, 0.1, 0.5694, 0.1, 0.5694, 0.1, 0.5972, 0.1, 0.5972, 0.15, 0.5694, 0.15, 0.5694, 0.15, 0.5972, 0.15, 0.5972, 0.2, 0.5694, 0.2, 0.5417, 0.0, 0.5694, 0.0, 0.5694, 0.05, 0.5417, 0.05, 0.5417, 0.05, 0.5694, 0.05, 0.5694, 0.1, 0.5417, 0.1, 0.5417, 0.1, 0.5694, 0.1, 0.5694, 0.15, 0.5417, 0.15, 0.5417, 0.15, 0.5694, 0.15, 0.5694, 0.2, 0.5417, 0.2, 0.5139, 0.0, 0.5417, 0.0, 0.5417, 0.05, 0.5139, 0.05, 0.5139, 0.05, 0.5417, 0.05, 0.5417, 0.1, 0.5139, 0.1, 0.5139, 0.1, 0.5417, 0.1, 0.5417, 0.15, 0.5139, 0.15, 0.5139, 0.15, 0.5417, 0.15, 0.5417, 0.2, 0.5139, 0.2, 0.4861, 0.0, 0.5139, 0.0, 0.5139, 0.05, 0.4861, 0.05, 0.4861, 0.05, 0.5139, 0.05, 0.5139, 0.1, 0.4861, 0.1, 0.4861, 0.1, 0.5139, 0.1, 0.5139, 0.15, 0.4861, 0.15, 0.4861, 0.15, 0.5139, 0.15, 0.5139, 0.2, 0.4861, 0.2, 0.4583, 0.0, 0.4861, 0.0, 0.4861, 0.05, 0.4583, 0.05, 0.4583, 0.05, 0.4861, 0.05, 0.4861, 0.1, 0.4583, 0.1, 0.4583, 0.1, 0.4861, 0.1, 0.4861, 0.15, 0.4583, 0.15, 0.4583, 0.15, 0.4861, 0.15, 0.4861, 0.2, 0.4583, 0.2, 0.4514, 0.0, 0.4583, 0.0, 0.4583, 0.05, 0.4514, 0.05, 0.4514, 0.05, 0.4583, 0.05, 0.4583, 0.1, 0.4514, 0.1, 0.4514, 0.1, 0.4583, 0.1, 0.4583, 0.15, 0.4514, 0.15, 0.4514, 0.15, 0.4583, 0.15, 0.4583, 0.2, 0.4514, 0.2, 0.4236, 0.0, 0.4306, 0.0, 0.4306, 0.05, 0.4236, 0.05, 0.4236, 0.05, 0.4306, 0.05, 0.4306, 0.1, 0.4236, 0.1, 0.4236, 0.1, 0.4306, 0.1, 0.4306, 0.15, 0.4236, 0.15, 0.4236, 0.15, 0.4306, 0.15, 0.4306, 0.2, 0.4236, 0.2, 0.3972, 0.0, 0.4028, 0.0, 0.4028, 0.05, 0.3972, 0.05, 0.3972, 0.05, 0.4028, 0.05, 0.4028, 0.1, 0.3972, 0.1, 0.3972, 0.1, 0.4028, 0.1, 0.4028, 0.15, 0.3972, 0.15, 0.3972, 0.15, 0.4028, 0.15, 0.4028, 0.2, 0.3972, 0.2, 0.5694, 0.5, 0.5972, 0.5, 0.5972, 0.55, 0.5694, 0.55, 0.5694, 0.55, 0.5972, 0.55, 0.5972, 0.6, 0.5694, 0.6, 0.5694, 0.6, 0.5972, 0.6, 0.5972, 0.65, 0.5694, 0.65, 0.5694, 0.65, 0.5972, 0.65, 0.5972, 0.7, 0.5694, 0.7, 0.5417, 0.5, 0.5694, 0.5, 0.5694, 0.55, 0.5417, 0.55, 0.5417, 0.55, 0.5694, 0.55, 0.5694, 0.6, 0.5417, 0.6, 0.5417, 0.6, 0.5694, 0.6, 0.5694, 0.65, 0.5417, 0.65, 0.5417, 0.65, 0.5694, 0.65, 0.5694, 0.7, 0.5417, 0.7, 0.5139, 0.5, 0.5417, 0.5, 0.5417, 0.55, 0.5139, 0.55, 0.5139, 0.55, 0.5417, 0.55, 0.5417, 0.6, 0.5139, 0.6, 0.5139, 0.6, 0.5417, 0.6, 0.5417, 0.65, 0.5139, 0.65, 0.5139, 0.65, 0.5417, 0.65, 0.5417, 0.7, 0.5139, 0.7, 0.4861, 0.5, 0.5139, 0.5, 0.5139, 0.55, 0.4861, 0.55, 0.4861, 0.55, 0.5139, 0.55, 0.5139, 0.6, 0.4861, 0.6, 0.4861, 0.6, 0.5139, 0.6, 0.5139, 0.65, 0.4861, 0.65, 0.4861, 0.65, 0.5139, 0.65, 0.5139, 0.7, 0.4861, 0.7, 0.4583, 0.5, 0.4861, 0.5, 0.4861, 0.55, 0.4583, 0.55, 0.4583, 0.55, 0.4861, 0.55, 0.4861, 0.6, 0.4583, 0.6, 0.4583, 0.6, 0.4861, 0.6, 0.4861, 0.65, 0.4583, 0.65, 0.4583, 0.65, 0.4861, 0.65, 0.4861, 0.7, 0.4583, 0.7, 0.4514, 0.5, 0.4583, 0.5, 0.4583, 0.55, 0.4514, 0.55, 0.4514, 0.55, 0.4583, 0.55, 0.4583, 0.6, 0.4514, 0.6, 0.4514, 0.6, 0.4583, 0.6, 0.4583, 0.65, 0.4514, 0.65, 0.4514, 0.65, 0.4583, 0.65, 0.4583, 0.7, 0.4514, 0.7, 0.4236, 0.5, 0.4306, 0.5, 0.4306, 0.55, 0.4236, 0.55, 0.4236, 0.55, 0.4306, 0.55, 0.4306, 0.6, 0.4236, 0.6, 0.4236, 0.6, 0.4306, 0.6, 0.4306, 0.65, 0.4236, 0.65, 0.4236, 0.65, 0.4306, 0.65, 0.4306, 0.7, 0.4236, 0.7, 0.3972, 0.5, 0.4028, 0.5, 0.4028, 0.55, 0.3972, 0.55, 0.3972, 0.55, 0.4028, 0.55, 0.4028, 0.6, 0.3972, 0.6, 0.3972, 0.6, 0.4028, 0.6, 0.4028, 0.65, 0.3972, 0.65, 0.3972, 0.65, 0.4028, 0.65, 0.4028, 0.7, 0.3972, 0.7, 0.8125, 0.5, 0.875, 0.5, 0.875, 0.55, 0.8125, 0.55, 0.8125, 0.55, 0.875, 0.55, 0.875, 0.6, 0.8125, 0.6, 0.8125, 0.6, 0.875, 0.6, 0.875, 0.65, 0.8125, 0.65, 0.8125, 0.65, 0.875, 0.65, 0.875, 0.7, 0.8125, 0.7, 0.3125, 0.5, 0.375, 0.5, 0.375, 0.55, 0.3125, 0.55, 0.3125, 0.55, 0.375, 0.55, 0.375, 0.6, 0.3125, 0.6, 0.3125, 0.6, 0.375, 0.6, 0.375, 0.65, 0.3125, 0.65, 0.3125, 0.65, 0.375, 0.65, 0.375, 0.7, 0.3125, 0.7, 0.5972, 0.5, 0.625, 0.5, 0.625, 0.55, 0.5972, 0.55, 0.5972, 0.55, 0.625, 0.55, 0.625, 0.6, 0.5972, 0.6, 0.5972, 0.6, 0.625, 0.6, 0.625, 0.65, 0.5972, 0.65, 0.5972, 0.65, 0.625, 0.65, 0.625, 0.7, 0.5972, 0.7, 0.5972, 0.0, 0.625, 0.0, 0.625, 0.05, 0.5972, 0.05, 0.5972, 0.05, 0.625, 0.05, 0.625, 0.1, 0.5972, 0.1, 0.5972, 0.1, 0.625, 0.1, 0.625, 0.15, 0.5972, 0.15, 0.5972, 0.15, 0.625, 0.15, 0.625, 0.2, 0.5972, 0.2, 0.125, 0.65, 0.1875, 0.65, 0.1875, 0.7, 0.125, 0.7, 0.1875, 0.65, 0.25, 0.65, 0.25, 0.7, 0.1875, 0.7, 0.25, 0.65, 0.3125, 0.65, 0.3125, 0.7, 0.25, 0.7, 0.125, 0.6, 0.1875, 0.6, 0.1875, 0.65, 0.125, 0.65, 0.1875, 0.6, 0.25, 0.6, 0.25, 0.65, 0.1875, 0.65, 0.25, 0.6, 0.3125, 0.6, 0.3125, 0.65, 0.25, 0.65, 0.125, 0.55, 0.1875, 0.55, 0.1875, 0.6, 0.125, 0.6, 0.1875, 0.55, 0.25, 0.55, 0.25, 0.6, 0.1875, 0.6, 0.25, 0.55, 0.3125, 0.55, 0.3125, 0.6, 0.25, 0.6, 0.125, 0.5, 0.1875, 0.5, 0.1875, 0.55, 0.125, 0.55, 0.1875, 0.5, 0.25, 0.5, 0.25, 0.55, 0.1875, 0.55, 0.25, 0.5, 0.3125, 0.5, 0.3125, 0.55, 0.25, 0.55, 0.625, 0.65, 0.6875, 0.65, 0.6875, 0.7, 0.625, 0.7, 0.6875, 0.65, 0.75, 0.65, 0.75, 0.7, 0.6875, 0.7, 0.75, 0.65, 0.8125, 0.65, 0.8125, 0.7, 0.75, 0.7, 0.625, 0.6, 0.6875, 0.6, 0.6875, 0.65, 0.625, 0.65, 0.6875, 0.6, 0.75, 0.6, 0.75, 0.65, 0.6875, 0.65, 0.75, 0.6, 0.8125, 0.6, 0.8125, 0.65, 0.75, 0.65, 0.625, 0.55, 0.6875, 0.55, 0.6875, 0.6, 0.625, 0.6, 0.6875, 0.55, 0.75, 0.55, 0.75, 0.6, 0.6875, 0.6, 0.75, 0.55, 0.8125, 0.55, 0.8125, 0.6, 0.75, 0.6, 0.625, 0.5, 0.6875, 0.5, 0.6875, 0.55, 0.625, 0.55, 0.6875, 0.5, 0.75, 0.5, 0.75, 0.55, 0.6875, 0.55, 0.75, 0.5, 0.8125, 0.5, 0.8125, 0.55, 0.75, 0.55, 0.3917, 0.75, 0.3972, 0.75, 0.3972, 0.8125, 0.3917, 0.8125, 0.3917, 0.8125, 0.3972, 0.8125, 0.3972, 0.875, 0.3917, 0.875, 0.3917, 0.875, 0.3972, 0.875, 0.3972, 0.9375, 0.3917, 0.9375, 0.3861, 0.75, 0.3917, 0.75, 0.3917, 0.8125, 0.3861, 0.8125, 0.3861, 0.8125, 0.3917, 0.8125, 0.3917, 0.875, 0.3861, 0.875, 0.3861, 0.875, 0.3917, 0.875, 0.3917, 0.9375, 0.3861, 0.9375, 0.3806, 0.75, 0.3861, 0.75, 0.3861, 0.8125, 0.3806, 0.8125, 0.3806, 0.8125, 0.3861, 0.8125, 0.3861, 0.875, 0.3806, 0.875, 0.3806, 0.875, 0.3861, 0.875, 0.3861, 0.9375, 0.3806, 0.9375, 0.375, 0.75, 0.3806, 0.75, 0.3806, 0.8125, 0.375, 0.8125, 0.375, 0.8125, 0.3806, 0.8125, 0.3806, 0.875, 0.375, 0.875, 0.375, 0.875, 0.3806, 0.875, 0.3806, 0.9375, 0.375, 0.9375, 0.3917, 0.25, 0.3972, 0.25, 0.3972, 0.3125, 0.3917, 0.3125, 0.3917, 0.3125, 0.3972, 0.3125, 0.3972, 0.375, 0.3917, 0.375, 0.3917, 0.375, 0.3972, 0.375, 0.3972, 0.4375, 0.3917, 0.4375, 0.3861, 0.25, 0.3917, 0.25, 0.3917, 0.3125, 0.3861, 0.3125, 0.3861, 0.3125, 0.3917, 0.3125, 0.3917, 0.375, 0.3861, 0.375, 0.3861, 0.375, 0.3917, 0.375, 0.3917, 0.4375, 0.3861, 0.4375, 0.3806, 0.25, 0.3861, 0.25, 0.3861, 0.3125, 0.3806, 0.3125, 0.3806, 0.3125, 0.3861, 0.3125, 0.3861, 0.375, 0.3806, 0.375, 0.3806, 0.375, 0.3861, 0.375, 0.3861, 0.4375, 0.3806, 0.4375, 0.375, 0.25, 0.3806, 0.25, 0.3806, 0.3125, 0.375, 0.3125, 0.375, 0.3125, 0.3806, 0.3125, 0.3806, 0.375, 0.375, 0.375, 0.375, 0.375, 0.3806, 0.375, 0.3806, 0.4375, 0.375, 0.4375, 0.4167, 0.75, 0.4236, 0.75, 0.4236, 0.8125, 0.4167, 0.8125, 0.4167, 0.8125, 0.4236, 0.8125, 0.4236, 0.875, 0.4167, 0.875, 0.4167, 0.875, 0.4236, 0.875, 0.4236, 0.9375, 0.4167, 0.9375, 0.4097, 0.75, 0.4167, 0.75, 0.4167, 0.8125, 0.4097, 0.8125, 0.4097, 0.8125, 0.4167, 0.8125, 0.4167, 0.875, 0.4097, 0.875, 0.4097, 0.875, 0.4167, 0.875, 0.4167, 0.9375, 0.4097, 0.9375, 0.4028, 0.75, 0.4097, 0.75, 0.4097, 0.8125, 0.4028, 0.8125, 0.4028, 0.8125, 0.4097, 0.8125, 0.4097, 0.875, 0.4028, 0.875, 0.4028, 0.875, 0.4097, 0.875, 0.4097, 0.9375, 0.4028, 0.9375, 0.4167, 0.25, 0.4236, 0.25, 0.4236, 0.3125, 0.4167, 0.3125, 0.4167, 0.3125, 0.4236, 0.3125, 0.4236, 0.375, 0.4167, 0.375, 0.4167, 0.375, 0.4236, 0.375, 0.4236, 0.4375, 0.4167, 0.4375, 0.4097, 0.25, 0.4167, 0.25, 0.4167, 0.3125, 0.4097, 0.3125, 0.4097, 0.3125, 0.4167, 0.3125, 0.4167, 0.375, 0.4097, 0.375, 0.4097, 0.375, 0.4167, 0.375, 0.4167, 0.4375, 0.4097, 0.4375, 0.4028, 0.25, 0.4097, 0.25, 0.4097, 0.3125, 0.4028, 0.3125, 0.4028, 0.3125, 0.4097, 0.3125, 0.4097, 0.375, 0.4028, 0.375, 0.4028, 0.375, 0.4097, 0.375, 0.4097, 0.4375, 0.4028, 0.4375, 0.4444, 0.75, 0.4514, 0.75, 0.4514, 0.8125, 0.4444, 0.8125, 0.4444, 0.8125, 0.4514, 0.8125, 0.4514, 0.875, 0.4444, 0.875, 0.4444, 0.875, 0.4514, 0.875, 0.4514, 0.9375, 0.4444, 0.9375, 0.4375, 0.75, 0.4444, 0.75, 0.4444, 0.8125, 0.4375, 0.8125, 0.4375, 0.8125, 0.4444, 0.8125, 0.4444, 0.875, 0.4375, 0.875, 0.4375, 0.875, 0.4444, 0.875, 0.4444, 0.9375, 0.4375, 0.9375, 0.4306, 0.75, 0.4375, 0.75, 0.4375, 0.8125, 0.4306, 0.8125, 0.4306, 0.8125, 0.4375, 0.8125, 0.4375, 0.875, 0.4306, 0.875, 0.4306, 0.875, 0.4375, 0.875, 0.4375, 0.9375, 0.4306, 0.9375, 0.4444, 0.25, 0.4514, 0.25, 0.4514, 0.3125, 0.4444, 0.3125, 0.4444, 0.3125, 0.4514, 0.3125, 0.4514, 0.375, 0.4444, 0.375, 0.4444, 0.375, 0.4514, 0.375, 0.4514, 0.4375, 0.4444, 0.4375, 0.4375, 0.25, 0.4444, 0.25, 0.4444, 0.3125, 0.4375, 0.3125, 0.4375, 0.3125, 0.4444, 0.3125, 0.4444, 0.375, 0.4375, 0.375, 0.4375, 0.375, 0.4444, 0.375, 0.4444, 0.4375, 0.4375, 0.4375, 0.4306, 0.25, 0.4375, 0.25, 0.4375, 0.3125, 0.4306, 0.3125, 0.4306, 0.3125, 0.4375, 0.3125, 0.4375, 0.375, 0.4306, 0.375, 0.4306, 0.375, 0.4375, 0.375, 0.4375, 0.4375, 0.4306, 0.4375, 0.5694, 0.25, 0.5972, 0.25, 0.5972, 0.3125, 0.5694, 0.3125, 0.5694, 0.3125, 0.5972, 0.3125, 0.5972, 0.375, 0.5694, 0.375, 0.5694, 0.375, 0.5972, 0.375, 0.5972, 0.4375, 0.5694, 0.4375, 0.5417, 0.25, 0.5694, 0.25, 0.5694, 0.3125, 0.5417, 0.3125, 0.5417, 0.3125, 0.5694, 0.3125, 0.5694, 0.375, 0.5417, 0.375, 0.5417, 0.375, 0.5694, 0.375, 0.5694, 0.4375, 0.5417, 0.4375, 0.5139, 0.25, 0.5417, 0.25, 0.5417, 0.3125, 0.5139, 0.3125, 0.5139, 0.3125, 0.5417, 0.3125, 0.5417, 0.375, 0.5139, 0.375, 0.5139, 0.375, 0.5417, 0.375, 0.5417, 0.4375, 0.5139, 0.4375, 0.4861, 0.25, 0.5139, 0.25, 0.5139, 0.3125, 0.4861, 0.3125, 0.4861, 0.3125, 0.5139, 0.3125, 0.5139, 0.375, 0.4861, 0.375, 0.4861, 0.375, 0.5139, 0.375, 0.5139, 0.4375, 0.4861, 0.4375, 0.4583, 0.25, 0.4861, 0.25, 0.4861, 0.3125, 0.4583, 0.3125, 0.4583, 0.3125, 0.4861, 0.3125, 0.4861, 0.375, 0.4583, 0.375, 0.4583, 0.375, 0.4861, 0.375, 0.4861, 0.4375, 0.4583, 0.4375, 0.4514, 0.25, 0.4583, 0.25, 0.4583, 0.3125, 0.4514, 0.3125, 0.4514, 0.3125, 0.4583, 0.3125, 0.4583, 0.375, 0.4514, 0.375, 0.4514, 0.375, 0.4583, 0.375, 0.4583, 0.4375, 0.4514, 0.4375, 0.4236, 0.25, 0.4306, 0.25, 0.4306, 0.3125, 0.4236, 0.3125, 0.4236, 0.3125, 0.4306, 0.3125, 0.4306, 0.375, 0.4236, 0.375, 0.4236, 0.375, 0.4306, 0.375, 0.4306, 0.4375, 0.4236, 0.4375, 0.3972, 0.25, 0.4028, 0.25, 0.4028, 0.3125, 0.3972, 0.3125, 0.3972, 0.3125, 0.4028, 0.3125, 0.4028, 0.375, 0.3972, 0.375, 0.3972, 0.375, 0.4028, 0.375, 0.4028, 0.4375, 0.3972, 0.4375, 0.5694, 0.75, 0.5972, 0.75, 0.5972, 0.8125, 0.5694, 0.8125, 0.5694, 0.8125, 0.5972, 0.8125, 0.5972, 0.875, 0.5694, 0.875, 0.5694, 0.875, 0.5972, 0.875, 0.5972, 0.9375, 0.5694, 0.9375, 0.5417, 0.75, 0.5694, 0.75, 0.5694, 0.8125, 0.5417, 0.8125, 0.5417, 0.8125, 0.5694, 0.8125, 0.5694, 0.875, 0.5417, 0.875, 0.5417, 0.875, 0.5694, 0.875, 0.5694, 0.9375, 0.5417, 0.9375, 0.5139, 0.75, 0.5417, 0.75, 0.5417, 0.8125, 0.5139, 0.8125, 0.5139, 0.8125, 0.5417, 0.8125, 0.5417, 0.875, 0.5139, 0.875, 0.5139, 0.875, 0.5417, 0.875, 0.5417, 0.9375, 0.5139, 0.9375, 0.4861, 0.75, 0.5139, 0.75, 0.5139, 0.8125, 0.4861, 0.8125, 0.4861, 0.8125, 0.5139, 0.8125, 0.5139, 0.875, 0.4861, 0.875, 0.4861, 0.875, 0.5139, 0.875, 0.5139, 0.9375, 0.4861, 0.9375, 0.4583, 0.75, 0.4861, 0.75, 0.4861, 0.8125, 0.4583, 0.8125, 0.4583, 0.8125, 0.4861, 0.8125, 0.4861, 0.875, 0.4583, 0.875, 0.4583, 0.875, 0.4861, 0.875, 0.4861, 0.9375, 0.4583, 0.9375, 0.4514, 0.75, 0.4583, 0.75, 0.4583, 0.8125, 0.4514, 0.8125, 0.4514, 0.8125, 0.4583, 0.8125, 0.4583, 0.875, 0.4514, 0.875, 0.4514, 0.875, 0.4583, 0.875, 0.4583, 0.9375, 0.4514, 0.9375, 0.4236, 0.75, 0.4306, 0.75, 0.4306, 0.8125, 0.4236, 0.8125, 0.4236, 0.8125, 0.4306, 0.8125, 0.4306, 0.875, 0.4236, 0.875, 0.4236, 0.875, 0.4306, 0.875, 0.4306, 0.9375, 0.4236, 0.9375, 0.3972, 0.75, 0.4028, 0.75, 0.4028, 0.8125, 0.3972, 0.8125, 0.3972, 0.8125, 0.4028, 0.8125, 0.4028, 0.875, 0.3972, 0.875, 0.3972, 0.875, 0.4028, 0.875, 0.4028, 0.9375, 0.3972, 0.9375, 0.625, 0.7, 0.6875, 0.7, 0.6875, 0.75, 0.625, 0.75, 0.6875, 0.7, 0.75, 0.7, 0.75, 0.75, 0.6875, 0.75, 0.75, 0.7, 0.8125, 0.7, 0.8125, 0.75, 0.75, 0.75, 0.125, 0.7, 0.1875, 0.7, 0.1875, 0.75, 0.125, 0.75, 0.1875, 0.7, 0.25, 0.7, 0.25, 0.75, 0.1875, 0.75, 0.25, 0.7, 0.3125, 0.7, 0.3125, 0.75, 0.25, 0.75, 0.5972, 0.75, 0.625, 0.75, 0.625, 0.8125, 0.5972, 0.8125, 0.5972, 0.8125, 0.625, 0.8125, 0.625, 0.875, 0.5972, 0.875, 0.5972, 0.875, 0.625, 0.875, 0.625, 0.9375, 0.5972, 0.9375, 0.5972, 0.25, 0.625, 0.25, 0.625, 0.3125, 0.5972, 0.3125, 0.5972, 0.3125, 0.625, 0.3125, 0.625, 0.375, 0.5972, 0.375, 0.5972, 0.375, 0.625, 0.375, 0.625, 0.4375, 0.5972, 0.4375])
me_cube_001.materials.append(mat_material_002)
me_cube_001.update()

# ---- objects
ob_cube = bpy.data.objects.new('Cube', me_cube)
ob_camera = bpy.data.objects.new('Camera', cam_camera)
ob_empty = bpy.data.objects.new('Empty', None)
ob_cube_001 = bpy.data.objects.new('Cube.001', me_cube_001)

# ---- transforms, parenting, visibility, modifiers, constraints
ob_cube.location = (0.0, 0.0, 0.0)
ob_cube.scale = (-0.5032, -0.5032, -2.327)
ob_cube.lock_rotations_4d = False
ob_cube.empty_display_type = 'ARROWS'
ob_cube.lineart.crease_threshold = 0.0
_m = ob_cube.modifiers.new('Subdivision', 'SUBSURF')
ob_camera.location = (7.359, -6.926, 4.958)
ob_camera.rotation_euler = (1.109, 0.0, 0.8149)
ob_camera.lock_rotations_4d = False
ob_camera.empty_display_type = 'ARROWS'
ob_camera.color = (0.0, 0.0, 0.0, 0.0)
ob_camera.hide_render = True
ob_camera.display_type = 'WIRE'
ob_camera.lineart.crease_threshold = 0.0
ob_empty.location = (0.0, 0.4143, 0.0)
ob_empty.rotation_euler = (0.0, 1.571, 0.0)
ob_empty.empty_display_type = 'IMAGE'
ob_empty.empty_display_size = 5.0
ob_cube_001.location = (-0.01164, 0.165, -1.745)
ob_cube_001.scale = (0.09755, 0.1822, 1.18)
_m = ob_cube_001.modifiers.new('Subdivision', 'SUBSURF')

# ---- collection membership
col_collection.objects.link(ob_cube)
col_collection.objects.link(ob_camera)
col_collection.objects.link(ob_empty)
col_collection.objects.link(ob_cube_001)

# ---- scene / render settings (as saved in the file)
scene.camera = ob_camera
scene.frame_start = 1; scene.frame_end = 250; scene.frame_set(219)
scene.render.engine = 'BLENDER_EEVEE_NEXT'
scene.cycles.sampling_pattern = 'TABULATED_SOBOL'
scene.cycles.use_light_tree = False
scene.view_settings.view_transform = 'Filmic'
bpy.context.view_layer.update()

# ---- added for rendering (the .blend has no usable light): sun
light_auto_sun = bpy.data.lights.new('AutoSun', 'SUN')
light_auto_sun.energy = 3.0
light_auto_sun.angle = 0.0523599
ob_auto_sun = bpy.data.objects.new('AutoSun', light_auto_sun)
scene.collection.objects.link(ob_auto_sun)
ob_auto_sun.rotation_euler = (0.872665, 0.174533, 0.523599)
bpy.context.view_layer.update()
